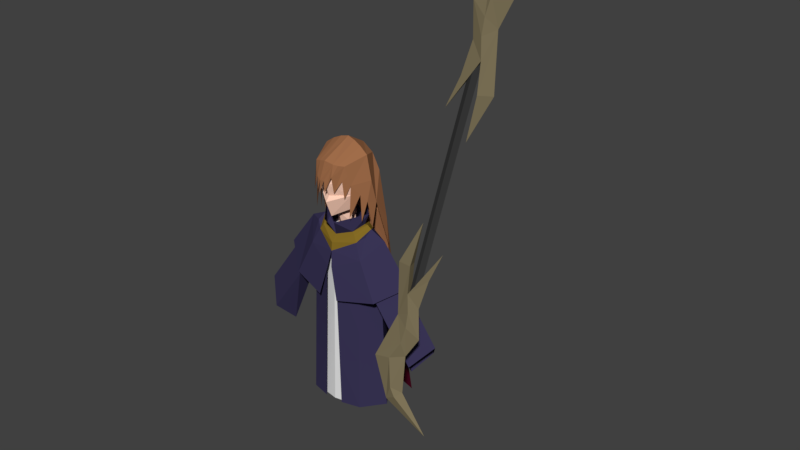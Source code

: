 # Source: Phaedra_backup.blend  (saved by Blender 2.79.0; exported with 4.5.12 LTS)
import bpy
from mathutils import Matrix  # noqa: F401  (used for matrix-valued properties, if any)

bpy.ops.wm.read_factory_settings(use_empty=True)
scene = bpy.context.scene
scene.name = 'Scene'

# ---- collections
col_collection_1 = bpy.data.collections.new('Collection 1'); scene.collection.children.link(col_collection_1)
col_collection_2 = bpy.data.collections.new('Collection 2'); scene.collection.children.link(col_collection_2)

# ---- materials (node trees are filled in below, after node groups)
mat_shoulder_coat = bpy.data.materials.new('Shoulder coat')
mat_shoulder_coat.alpha_threshold = 0.0
mat_shoulder_coat.use_transparent_shadow = False
mat_shoulder_coat.diffuse_color = (0.04231, 0.0356, 0.09306, 1.0)
mat_shoulder_coat.roughness = 0.5
mat_shoulder_coat.line_color = (0.0, 0.0, 0.0, 1.0)
mat_necklace = bpy.data.materials.new('Necklace')
mat_necklace.alpha_threshold = 0.0
mat_necklace.use_transparent_shadow = False
mat_necklace.diffuse_color = (0.233, 0.1466, 0.01814, 1.0)
mat_necklace.roughness = 0.5
mat_necklace.specular_intensity = 1.0
mat_cape = bpy.data.materials.new('Cape')
mat_cape.alpha_threshold = 0.0
mat_cape.use_transparent_shadow = False
mat_cape.diffuse_color = (0.09531, 0.004025, 0.01938, 1.0)
mat_cape.roughness = 0.5
mat_outer_robe = bpy.data.materials.new('outer_robe')
mat_outer_robe.alpha_threshold = 0.0
mat_outer_robe.use_transparent_shadow = False
mat_outer_robe.diffuse_color = (0.04231, 0.0356, 0.09306, 1.0)
mat_outer_robe.roughness = 0.5
mat_outer_robe.line_color = (0.0, 0.0, 0.0, 1.0)
mat_skin = bpy.data.materials.new('Skin')
mat_skin.alpha_threshold = 0.0
mat_skin.use_transparent_shadow = False
mat_skin.diffuse_color = (1.0, 0.6376, 0.491, 1.0)
mat_skin.roughness = 0.5
mat_skin.specular_intensity = 0.205
mat_material_001 = bpy.data.materials.new('Material.001')
mat_material_001.alpha_threshold = 0.0
mat_material_001.use_transparent_shadow = False
mat_material_001.roughness = 0.5
mat_material_001.line_color = (0.0, 0.0, 0.0, 1.0)
mat_skin_002 = bpy.data.materials.new('Skin.002')
mat_skin_002.alpha_threshold = 0.0
mat_skin_002.use_transparent_shadow = False
mat_skin_002.diffuse_color = (1.0, 0.6376, 0.491, 1.0)
mat_skin_002.roughness = 0.5
mat_skin_002.specular_intensity = 0.205
mat_material_002 = bpy.data.materials.new('Material.002')
mat_material_002.alpha_threshold = 0.0
mat_material_002.use_transparent_shadow = False
mat_material_002.roughness = 0.5
mat_material_002.line_color = (0.0, 0.0, 0.0, 1.0)
mat_hair = bpy.data.materials.new('Hair')
mat_hair.alpha_threshold = 0.0
mat_hair.use_transparent_shadow = False
mat_hair.diffuse_color = (0.3613, 0.1559, 0.07036, 1.0)
mat_hair.roughness = 0.5
mat_material = bpy.data.materials.new('Material')
mat_material.alpha_threshold = 0.0
mat_material.use_transparent_shadow = False
mat_material.diffuse_color = (0.04955, 0.04955, 0.04955, 1.0)
mat_material.roughness = 0.5
mat_material_003 = bpy.data.materials.new('Material.003')
mat_material_003.alpha_threshold = 0.0
mat_material_003.use_transparent_shadow = False
mat_material_003.diffuse_color = (0.2227, 0.1839, 0.1044, 1.0)
mat_material_003.roughness = 0.5

# ---- material node trees

# ---- world
world_world = bpy.data.worlds.new('World'); scene.world = world_world
world_world.color = (0.05088, 0.05088, 0.05088)
world_world.use_sun_shadow = False
world_world.sun_shadow_jitter_overblur = 0.0
world_world.cycles.sampling_method = 'MANUAL'

# ---- meshes
me_cube_003 = bpy.data.meshes.new('Cube.003')
me_cube_003.from_pydata([(1.191, 16.12, -0.02155), (0.9004, 16.22, -0.8152), (0.7458, 13.63, 0.4655), (1.014, 17.68, -0.002864), (0.8697, 16.02, 0.8968), (0.9053, 14.93, 0.7334), (0.7196, 17.25, 0.8081), (0.4738, 14.2, -0.2825), (0.6895, 17.33, -0.6632), (0.5254, 13.58, 0.07637), (0.5254, 11.8, 0.07637), (1.426, 11.04, 0.117), (0.8374, 11.11, -0.5678), (1.166, -3.456, -0.972), (1.166, -3.456, 0.972), (1.164, 9.283, -0.6673), (1.076, 9.0, 0.6853), (1.808, -3.456, -2.351e-08), (1.531, 9.965, 0.2314), (1.097, 9.965, -0.6732), (0.9362, 10.24, 0.586), (1.165, 0.7345, -0.8718), (1.137, 0.6413, 0.8777), (1.717, 0.9588, 0.07611), (1.165, 4.499, -0.7817), (1.11, 4.322, 0.793), (1.635, 4.925, 0.1445), (0.0, 16.26, -1.128), (-1.191, 16.12, -0.02155), (0.0, 15.74, 1.351), (0.0, 13.22, -0.002864), (0.0, 18.41, -0.1091), (0.0, 14.35, -0.567), (0.0, 17.64, -0.8654), (-0.9004, 16.22, -0.8152), (-0.7458, 13.63, 0.4655), (-1.014, 17.68, -0.002864), (-0.8697, 16.02, 0.8968), (0.0, 12.95, 1.044), (0.0, 17.49, 1.092), (-0.9053, 14.93, 0.7334), (-0.7196, 17.25, 0.8081), (-0.4738, 14.2, -0.2825), (-0.6895, 17.33, -0.6632), (0.0, 14.3, 1.357), (0.0, 14.72, 1.165), (0.0, 13.04, 0.6026), (-0.5254, 13.58, 0.07637), (0.0, 11.8, -0.567), (0.0, 11.8, 0.3796), (-0.5254, 11.8, 0.07637), (0.0, 11.03, -0.8372), (0.0, 11.4, 0.5291), (-1.426, 11.04, 0.117), (-0.8374, 11.11, -0.5678), (-1.166, -3.456, -0.972), (-1.166, -3.456, 0.972), (-1.164, 9.283, -0.6673), (-1.076, 9.0, 0.6853), (0.0, -3.456, -1.189), (0.0, -3.456, 1.189), (0.0, 8.86, -1.114), (0.0, 8.655, 0.9585), (-1.808, -3.456, -2.351e-08), (-1.531, 9.965, 0.2314), (-1.097, 9.965, -0.6732), (0.0, 9.965, -1.048), (-0.9362, 10.24, 0.586), (0.0, 10.74, 0.645), (-1.165, 0.7345, -0.8718), (-1.137, 0.6413, 0.8777), (0.0, 0.5951, -1.164), (0.0, 0.528, 1.113), (-1.717, 0.9588, 0.07611), (-1.165, 4.499, -0.7817), (-1.11, 4.322, 0.793), (0.0, 4.234, -1.142), (0.0, 4.107, 1.045), (-1.635, 4.925, 0.1445), (1.997, 6.396, -1.308), (2.279, 6.726, 0.9616), (0.5059, 6.211, 1.431), (2.118, 11.28, -0.003581), (3.489, 8.155, -0.003581), (1.358, 11.9, -0.003581), (1.423, 10.26, -0.8362), (1.423, 9.791, 0.8396), (0.1017, 8.844, 1.265), (0.989, 12.12, -0.003581), (1.248, 13.12, -0.004828), (0.2783, 12.66, 1.203), (0.7535, 11.71, 0.5276), (0.6463, 11.84, -0.4411), (1.023, 11.47, -0.5166), (1.072, 11.05, 0.6717), (0.9131, 11.52, 0.6129), (1.15, 12.14, -0.005414), (0.833, 11.88, -0.4963), (0.002717, 11.46, -0.8329), (2.023, 7.461, -1.024), (1.39, 11.49, 0.418), (-1.997, 6.396, -1.308), (-2.279, 6.726, 0.9616), (2.328e-10, 5.978, -1.656), (-0.5059, 6.211, 1.431), (-2.118, 11.28, -0.003581), (2.328e-10, 10.67, -0.003581), (-3.489, 8.155, -0.003581), (-1.358, 11.9, -0.003581), (-1.423, 10.26, -0.8362), (-1.423, 9.791, 0.8396), (2.328e-10, 10.06, 1.115), (-0.1017, 8.844, 1.265), (-0.989, 12.12, -0.003581), (2.328e-10, 11.59, -0.6934), (2.328e-10, 11.28, 0.7878), (-1.248, 13.12, -0.004828), (2.328e-10, 13.77, -1.077), (-0.2783, 12.66, 1.203), (-0.7535, 11.71, 0.5276), (-0.6463, 11.84, -0.4411), (-1.023, 11.47, -0.5166), (-1.072, 11.05, 0.6717), (2.328e-10, 11.01, -0.9649), (-0.9131, 11.52, 0.6129), (2.328e-10, 10.77, 1.071), (-1.15, 12.14, -0.005414), (-0.833, 11.88, -0.4963), (-0.002717, 11.46, -0.8329), (2.328e-10, 9.627, -1.305), (-2.023, 7.461, -1.024), (-1.39, 11.49, 0.418), (0.9674, 8.002, 1.144), (-0.9674, 8.002, 1.144), (1.398, -3.456, -1.094), (1.398, -3.456, 1.019), (1.398, 8.959, -0.846), (1.268, 8.959, 0.7667), (0.4692, -3.456, 1.253), (0.2656, 8.387, 1.161), (2.187, -3.456, -0.002863), (2.123, 10.66, -0.002864), (1.479, 11.42, -0.002864), (1.87, 7.718, -0.002864), (4.244, 2.188, -0.8524), (4.113, 2.188, 0.7603), (4.968, 3.89, -0.009279), (3.629, 0.7386, -0.035), (2.891, 7.039, -0.3024), (2.848, 7.045, 0.2276), (2.679, 6.577, -0.03302), (3.804, 4.605, -0.2391), (3.775, 4.608, 0.1209), (3.897, 4.812, -0.05315), (3.731, 4.448, -0.05562), (4.215, 3.988, -0.4138), (4.186, 3.997, 0.2931), (4.317, 4.183, -0.04822), (4.134, 3.842, -0.05368), (4.314, 3.108, -0.33), (4.285, 3.113, 0.2124), (4.325, 3.109, -0.04939), (0.7394, 10.09, -0.8596), (0.8722, 9.967, 0.7394), (1.373, 10.25, 0.5141), (1.398, 0.7534, -1.01), (1.354, 0.7534, 0.9332), (0.4001, 0.5593, 1.222), (2.08, 0.3325, -0.002864), (1.398, 3.45, -0.9561), (1.326, 3.45, 0.8785), (0.3559, 3.132, 1.202), (2.011, 2.76, -0.002864), (-1.398, -3.456, -1.094), (-1.398, -3.456, 1.019), (-1.398, 8.959, -0.846), (-1.268, 8.959, 0.7667), (2.328e-10, -3.456, -1.329), (-0.4692, -3.456, 1.253), (2.328e-10, 8.635, -1.255), (-0.2656, 8.387, 1.161), (-2.187, -3.456, -0.002863), (-2.123, 10.66, -0.002864), (-1.479, 11.42, -0.002864), (2.328e-10, 10.89, 0.6916), (2.328e-10, 10.88, -0.9243), (2.328e-10, 11.25, -0.002864), (-1.87, 7.718, -0.002864), (-4.244, 2.188, -0.8524), (-4.113, 2.188, 0.7603), (-4.968, 3.89, -0.009279), (-3.629, 0.7386, -0.035), (-2.891, 7.039, -0.3024), (-2.848, 7.045, 0.2276), (3.26, 7.955, -0.005428), (-2.679, 6.577, -0.03302), (-3.804, 4.605, -0.2391), (-3.775, 4.608, 0.1209), (-3.897, 4.812, -0.05315), (-3.731, 4.448, -0.05562), (-4.215, 3.988, -0.4138), (-4.186, 3.997, 0.2931), (-4.317, 4.183, -0.04822), (-4.134, 3.842, -0.05368), (-4.314, 3.108, -0.33), (-4.285, 3.113, 0.2124), (-4.325, 3.109, -0.04939), (-0.7394, 10.09, -0.8596), (-0.8722, 9.967, 0.7394), (-1.373, 10.25, 0.5141), (-1.398, 0.7534, -1.01), (-1.354, 0.7534, 0.9332), (2.328e-10, 0.6434, -1.304), (-0.4001, 0.5593, 1.222), (-2.08, 0.3325, -0.002864), (-1.398, 3.45, -0.9561), (-1.326, 3.45, 0.8785), (2.328e-10, 3.27, -1.288), (-0.3559, 3.132, 1.202), (-2.011, 2.76, -0.002864), (2.337, 5.867, -0.01139), (2.419, 6.219, 0.7641), (2.55, 6.219, -0.8486), (-2.327, 5.905, -0.01121), (-2.405, 6.253, 0.7641), (-3.26, 7.955, -0.005428), (-2.535, 6.253, -0.8486), (-0.6842, 6.054, -1.072), (0.6843, 6.054, -1.072), (1.423, -2.933, -1.71), (2.58, -2.933, -1.358), (2.172, 4.689, -0.9871), (2.412, 0.2058, -1.205), (1.423, -0.1562, -1.53), (-1.423, -2.933, -1.71), (-2.58, -2.933, -1.358), (-2.172, 4.689, -0.9871), (-2.412, 0.2058, -1.205), (2.328e-10, -0.2892, -1.656), (2.328e-10, 3.898, -1.515), (-1.423, -0.1562, -1.53), (2.052, 6.916, -1.017), (-2.052, 6.916, -1.017), (1.423, 4.241, -1.244), (2.328e-10, -2.933, -1.745), (-1.423, 4.241, -1.244), (2.328e-10, 6.42, -1.416), (1.423, 6.671, -1.184), (-1.423, 6.671, -1.184), (2.328e-10, 8.422, -1.12), (1.423, 8.672, -0.8884), (-1.423, 8.672, -0.8884), (0.4738, 14.2, -0.2825), (2.328e-10, 14.35, -0.567), (-0.4738, 14.2, -0.2825), (1.011, 16.04, -0.9765), (1.153, 17.87, -0.01605), (0.2698, 2.508, -1.948), (0.6427, 6.986, -1.593), (0.8942, 11.63, -1.368), (1.417, 14.03, -0.2951), (1.333, 14.31, 0.1881), (1.178, 14.93, 0.4642), (2.328e-10, 16.09, -1.426), (2.328e-10, 18.79, -0.1491), (2.328e-10, 17.82, -1.097), (2.328e-10, 17.64, 1.355), (-0.802, 16.82, 1.054), (-0.7467, 17.43, -0.8432), (-1.354, 6.38, -1.532), (-0.8942, 11.63, -1.368), (-1.352, 12.12, -1.055), (-1.417, 14.03, -0.2951), (-1.333, 14.31, 0.1881), (-1.178, 14.93, 0.4642), (-0.5718, 17.41, 1.261), (-0.6613, 15.71, 1.217), (-0.2859, 17.53, 1.321), (0.3922, 17.48, 1.28), (-0.5516, 15.35, 1.39), (0.8784, 16.56, 0.9162), (-0.5666, 16.56, 1.31), (-0.4139, 16.25, 1.398), (-0.3877, 15.13, 1.428), (-0.2206, 16.04, 1.449), (-0.2429, 15.02, 1.494), (0.5883, 17.41, 1.185), (0.03146, 16.13, 1.475), (0.002641, 15.1, 1.444), (0.3474, 16.44, 1.36), (0.3536, 15.13, 1.229), (0.7234, 14.67, 0.9788), (0.6885, 16.1, 1.056), (1.374, 15.92, -0.03946), (0.7844, 17.33, 0.9998), (-1.153, 17.87, -0.01605), (-0.3845, 18.63, -0.1048), (-0.769, 18.33, -0.06041), (0.3845, 18.63, -0.1048), (0.769, 18.33, -0.06041), (2.328e-10, 9.272, -1.688), (0.9598, 13.18, 0.9358), (0.9725, 15.79, 0.8326), (0.7467, 17.43, -0.8432), (0.7958, 3.51, -1.824), (1.099, 9.296, -1.441), (1.354, 6.38, -1.532), (1.352, 12.12, -1.055), (1.529, 10.09, -0.9674), (1.393, 12.07, -0.05363), (1.195, 12.71, 0.4158), (-1.374, 15.92, -0.03946), (-0.9598, 13.18, 0.9358), (-1.011, 16.04, -0.9765), (-0.9725, 15.79, 0.8326), (-0.2698, 2.508, -1.948), (-0.6427, 6.986, -1.593), (-0.7958, 3.51, -1.824), (2.328e-10, 5.386, -1.837), (-1.099, 9.296, -1.441), (-1.529, 10.09, -0.9674), (-1.393, 12.07, -0.05363), (-1.195, 12.71, 0.4158), (-0.7714, 14.9, 1.219), (7.588, 27.91, 0.7286), (7.68, 27.93, 1.118), (7.112, 22.24, 1.109), (8.117, 25.65, 0.8349), (8.143, 29.96, 0.7806), (9.172, 33.91, 0.4942), (8.652, 37.5, 0.5768), (6.83, 40.0, 0.9778), (7.895, 36.64, 0.7644), (7.179, 31.68, 0.9883), (6.809, 26.66, 1.132), (6.244, 24.37, 1.29), (7.499, 25.65, 0.7749), (7.59, 25.66, 1.164), (7.778, 33.38, 0.8284), (7.223, 29.14, 1.006), (7.654, 29.49, 1.107), (7.748, 30.75, 1.07), (7.959, 32.12, 1.005), (8.483, 33.64, 0.845), (8.419, 36.19, 0.8517), (8.235, 36.98, 0.8861), (7.383, 27.17, 1.196), (7.04, 26.4, 1.08), (7.291, 27.16, 0.8069), (7.634, 27.92, 0.9232), (7.562, 29.48, 0.7172), (7.656, 30.74, 0.6809), (7.867, 32.11, 0.6161), (8.4, 33.63, 0.4938), (8.327, 36.18, 0.4624), (8.144, 36.97, 0.4968), (6.343, 19.04, 1.532), (6.107, 19.11, 1.381), (6.252, 19.02, 1.142), (6.487, 18.95, 1.293), (4.915, 10.13, 1.556), (5.007, 10.15, 1.945), (5.483, 15.82, 1.564), (4.478, 12.41, 1.839), (4.451, 8.102, 1.893), (3.422, 4.15, 2.18), (3.943, 0.5611, 2.097), (5.765, -1.937, 1.696), (4.7, 1.415, 1.91), (5.416, 6.379, 1.686), (5.786, 11.4, 1.542), (6.35, 13.69, 1.384), (5.004, 12.4, 1.51), (5.096, 12.41, 1.899), (4.817, 4.68, 1.846), (5.372, 8.92, 1.668), (5.032, 8.584, 1.957), (4.938, 7.32, 1.993), (4.728, 5.951, 2.058), (4.195, 4.434, 2.18), (4.267, 1.882, 2.212), (4.451, 1.089, 2.177), (5.303, 10.9, 1.867), (5.555, 11.66, 1.594), (5.212, 10.89, 1.478), (4.961, 10.14, 1.751), (4.941, 8.571, 1.567), (4.847, 7.307, 1.604), (4.636, 5.938, 1.669), (4.112, 4.422, 1.829), (4.176, 1.869, 1.822), (4.36, 1.076, 1.788)], [], [(27, 33, 8, 1), (27, 1, 7, 32), (0, 2, 7, 1), (0, 1, 8, 3), (0, 3, 6, 4), (0, 4, 5, 2), (29, 4, 6, 39), (32, 7, 2, 9), (31, 3, 8, 33), (31, 39, 6, 3), (2, 38, 46), (29, 45, 5, 4), (45, 44, 5), (38, 2, 5, 44), (9, 2, 46), (30, 46, 9), (30, 9, 32), (9, 10, 48, 32), (46, 49, 10, 9), (48, 10, 11, 12), (10, 49, 52), (51, 48, 12), (51, 12, 19, 66), (12, 11, 18, 19), (11, 52, 68, 20), (26, 18, 16, 25), (21, 13, 59, 71), (25, 16, 62, 77), (20, 68, 62, 16), (24, 15, 18, 26), (18, 15, 19), (16, 18, 20), (15, 61, 66, 19), (18, 11, 20), (11, 10, 52), (13, 21, 23, 17), (14, 22, 72, 60), (24, 21, 71, 76), (17, 23, 22, 14), (15, 24, 76, 61), (21, 24, 26, 23), (22, 25, 77, 72), (23, 26, 25, 22), (27, 34, 43, 33), (27, 32, 42, 34), (28, 34, 42, 35), (28, 36, 43, 34), (28, 37, 41, 36), (28, 35, 40, 37), (29, 39, 41, 37), (32, 47, 35, 42), (31, 33, 43, 36), (31, 36, 41, 39), (35, 46, 38), (29, 37, 40, 45), (45, 40, 44), (38, 44, 40, 35), (47, 46, 35), (30, 47, 46), (30, 32, 47), (47, 32, 48, 50), (46, 47, 50, 49), (48, 54, 53, 50), (50, 52, 49), (51, 54, 48), (51, 66, 65, 54), (54, 65, 64, 53), (53, 67, 68, 52), (78, 75, 58, 64), (69, 71, 59, 55), (75, 77, 62, 58), (67, 58, 62, 68), (74, 78, 64, 57), (64, 65, 57), (58, 67, 64), (57, 65, 66, 61), (64, 67, 53), (53, 52, 50), (55, 63, 73, 69), (56, 60, 72, 70), (74, 76, 71, 69), (63, 56, 70, 73), (57, 61, 76, 74), (69, 73, 78, 74), (70, 72, 77, 75), (73, 70, 75, 78), (79, 99, 82, 83), (82, 80, 83), (86, 111, 87), (88, 92, 114, 106), (82, 84, 100), (99, 79, 85), (84, 82, 85), (80, 82, 86), (79, 103, 129, 85), (88, 106, 115, 91), (86, 87, 132), (95, 91, 115, 125), (97, 98, 114, 92), (92, 114, 117), (91, 88, 89, 90), (84, 85, 93), (96, 88, 91, 95), (85, 129, 123, 93), (96, 84, 93, 97), (100, 84, 94), (86, 94, 111), (93, 123, 98, 97), (88, 96, 97, 92), (84, 96, 95, 94), (94, 95, 125, 111), (82, 99, 85), (86, 82, 100), (86, 100, 94), (115, 91, 90), (88, 92, 117, 89), (101, 107, 105, 130), (105, 107, 102), (110, 112, 111), (113, 106, 114, 120), (105, 131, 108), (130, 109, 101), (108, 109, 105), (102, 110, 105), (101, 109, 129, 103), (113, 119, 115, 106), (104, 112, 133), (124, 125, 115, 119), (127, 120, 114, 128), (120, 117, 114), (119, 118, 116, 113), (108, 121, 109), (126, 124, 119, 113), (109, 121, 123, 129), (126, 127, 121, 108), (131, 122, 108), (110, 111, 122), (121, 127, 128, 123), (113, 120, 127, 126), (108, 122, 124, 126), (122, 111, 125, 124), (105, 109, 130), (110, 131, 105), (110, 122, 131), (115, 118, 119), (113, 116, 117, 120), (81, 80, 132), (110, 102, 133), (80, 86, 132), (87, 81, 132), (112, 110, 133), (102, 104, 133), (194, 221, 145, 146), (165, 134, 177, 212), (170, 137, 139, 171), (221, 220, 147, 145), (141, 142, 164, 137), (164, 142, 163), (162, 142, 136), (141, 136, 142), (184, 139, 163), (162, 179, 185), (184, 142, 186), (185, 186, 142), (172, 143, 137, 170), (169, 136, 143, 172), (222, 194, 146, 144), (220, 222, 144, 147), (145, 147, 150, 149), (146, 145, 149, 194), (147, 144, 148, 150), (144, 146, 194, 148), (150, 148, 151, 154), (148, 194, 153, 151), (149, 150, 154, 152), (194, 149, 152, 153), (152, 154, 158, 156), (153, 152, 156, 157), (154, 151, 155, 158), (151, 153, 157, 155), (158, 155, 159, 161), (155, 157, 161, 159), (156, 158, 161, 160), (157, 156, 160, 161), (142, 162, 185), (179, 162, 136), (142, 184, 163), (139, 137, 163), (137, 164, 163), (134, 165, 168, 140), (140, 168, 166, 135), (135, 166, 167, 138), (169, 165, 212, 217), (169, 217, 228), (165, 169, 172, 168), (168, 172, 170, 166), (166, 170, 171, 167), (225, 190, 189, 224), (210, 212, 177, 173), (216, 218, 180, 176), (224, 189, 191, 223), (182, 176, 209, 183), (209, 208, 183), (207, 175, 183), (182, 183, 175), (184, 208, 180), (207, 185, 179), (184, 186, 183), (185, 183, 186), (219, 216, 176, 187), (215, 219, 187, 175), (226, 188, 190, 225), (223, 191, 188, 226), (189, 193, 195, 191), (190, 225, 193, 189), (191, 195, 192, 188), (188, 192, 225, 190), (195, 199, 196, 192), (192, 196, 198, 225), (193, 197, 199, 195), (225, 198, 197, 193), (197, 201, 203, 199), (198, 202, 201, 197), (199, 203, 200, 196), (196, 200, 202, 198), (203, 206, 204, 200), (200, 204, 206, 202), (201, 205, 206, 203), (202, 206, 205, 201), (183, 185, 207), (179, 175, 207), (183, 208, 184), (180, 208, 176), (176, 208, 209), (173, 181, 214, 210), (181, 174, 211, 214), (174, 178, 213, 211), (215, 217, 212, 210), (179, 217, 227), (210, 214, 219, 215), (214, 211, 216, 219), (211, 213, 218, 216), (143, 136, 222, 220), (136, 141, 194, 222), (137, 143, 220, 221), (141, 137, 221, 194), (187, 223, 226, 175), (175, 226, 225, 182), (176, 224, 223, 187), (182, 225, 224, 176), (215, 175, 227), (217, 215, 227), (175, 179, 227), (179, 136, 228), (217, 179, 228), (136, 169, 228), (233, 232, 230, 229), (238, 233, 229, 244), (246, 247, 243, 239), (239, 243, 233, 238), (247, 241, 231, 243), (243, 231, 232, 233), (240, 234, 235, 237), (238, 244, 234, 240), (246, 239, 245, 248), (239, 238, 240, 245), (248, 245, 236, 242), (245, 240, 237, 236), (247, 246, 249, 250), (246, 248, 251, 249), (247, 250, 241), (242, 251, 248), (263, 265, 303, 255, 259), (293, 260, 255, 303, 256), (275, 281, 279, 282, 277), (262, 310, 261, 293), (264, 298, 299, 256, 303, 265), (258, 305, 304), (301, 262, 302), (293, 302, 262), (261, 309, 260, 293), (260, 308, 307, 255), (263, 270, 313, 268, 265), (311, 295, 268, 313, 272), (314, 323, 267), (274, 311, 273, 322), (264, 265, 268, 295, 297, 296), (275, 267, 276, 281), (271, 319, 269), (312, 314, 274), (311, 274, 314), (273, 311, 272, 321), (272, 313, 271, 320), (311, 314, 267, 295), (275, 297, 295, 267), (299, 286, 294, 256), (293, 256, 294, 280, 302), (277, 282, 283, 284, 266), (266, 284, 285, 287, 278), (286, 278, 287, 288, 289), (294, 286, 289, 290), (280, 294, 290, 292), (302, 280, 291), (291, 280, 292), (253, 254, 316, 318), (252, 253, 318, 258), (254, 319, 316), (271, 319, 254), (254, 313, 271), (254, 268, 313), (305, 252, 258), (305, 307, 252), (252, 307, 255), (255, 303, 252), (300, 263, 259, 305), (300, 318, 316, 319), (257, 318, 258), (255, 307, 305, 259), (313, 270, 319, 271), (296, 297, 275, 277), (264, 296, 277, 266), (264, 266, 278, 298), (298, 278, 286, 299), (263, 300, 319, 270), (318, 300, 305, 258), (307, 306, 305), (319, 316, 317), (318, 315, 316), (337, 336, 326), (335, 324, 325), (325, 324, 336, 337), (346, 347, 357, 356), (358, 357, 347, 348), (358, 348, 349, 359), (359, 349, 346, 356), (326, 327, 337), (337, 327, 328, 325), (340, 325, 328), (340, 328, 341), (341, 328, 342), (329, 343, 342, 328), (330, 344, 343, 329), (344, 330, 345), (331, 345, 330), (332, 345, 331), (332, 338, 344, 345), (338, 343, 344), (338, 342, 343), (338, 333, 341, 342), (333, 339, 340, 341), (339, 334, 325, 340), (325, 334, 335), (326, 336, 327), (336, 324, 328, 327), (350, 328, 324), (350, 351, 328), (351, 352, 328), (329, 328, 352, 353), (330, 329, 353, 354), (354, 355, 330), (331, 330, 355), (332, 331, 355), (332, 355, 354, 338), (338, 354, 353), (338, 353, 352), (338, 352, 351, 333), (333, 351, 350, 339), (339, 350, 324, 334), (324, 335, 334), (373, 372, 362), (371, 360, 361), (361, 360, 372, 373), (382, 383, 359, 356), (358, 359, 383, 384), (358, 384, 385, 357), (357, 385, 382, 356), (362, 363, 373), (373, 363, 364, 361), (376, 361, 364), (376, 364, 377), (377, 364, 378), (365, 379, 378, 364), (366, 380, 379, 365), (380, 366, 381), (367, 381, 366), (368, 381, 367), (368, 374, 380, 381), (374, 379, 380), (374, 378, 379), (374, 369, 377, 378), (369, 375, 376, 377), (375, 370, 361, 376), (361, 370, 371), (362, 372, 363), (372, 360, 364, 363), (386, 364, 360), (386, 387, 364), (387, 388, 364), (365, 364, 388, 389), (366, 365, 389, 390), (390, 391, 366), (367, 366, 391), (368, 367, 391), (368, 391, 390, 374), (374, 390, 389), (374, 389, 388), (374, 388, 387, 369), (369, 387, 386, 375), (375, 386, 360, 370), (360, 371, 370)])
me_cube_003.polygons.foreach_set('material_index', [4, 4, 4, 4, 4, 4, 4, 4, 4, 4, 4, 4, 4, 4, 4, 4, 4, 4, 4, 5, 4, 5, 5, 5, 5, 5, 5, 5, 5, 5, 5, 5, 5, 5, 5, 5, 5, 5, 5, 5, 5, 5, 5, 4, 4, 4, 4, 4, 4, 4, 4, 4, 4, 4, 4, 4, 4, 4, 4, 4, 4, 4, 5, 4, 5, 5, 5, 5, 5, 5, 5, 5, 5, 5, 5, 5, 5, 5, 5, 5, 5, 5, 5, 5, 5, 5, 0, 0, 0, 0, 0, 0, 0, 0, 0, 0, 0, 1, 1, 0, 0, 0, 1, 0, 1, 0, 0, 1, 1, 1, 1, 0, 0, 0, 0, 0, 0, 0, 0, 0, 0, 0, 0, 0, 0, 0, 0, 1, 1, 0, 0, 0, 1, 0, 1, 0, 0, 1, 1, 1, 1, 0, 0, 0, 0, 0, 0, 0, 0, 0, 0, 0, 3, 3, 3, 3, 3, 3, 3, 3, 3, 3, 3, 3, 3, 3, 3, 3, 3, 3, 3, 3, 4, 4, 4, 4, 4, 4, 4, 4, 4, 4, 4, 4, 3, 3, 3, 3, 3, 3, 3, 3, 3, 3, 3, 3, 3, 3, 3, 3, 3, 3, 3, 3, 3, 3, 3, 3, 3, 3, 3, 3, 3, 3, 3, 3, 3, 4, 4, 4, 4, 4, 4, 4, 4, 4, 4, 4, 4, 3, 3, 3, 3, 3, 3, 3, 3, 3, 3, 3, 3, 3, 3, 3, 3, 3, 3, 3, 3, 3, 3, 3, 3, 3, 3, 3, 2, 2, 2, 2, 2, 2, 2, 2, 2, 2, 2, 2, 2, 2, 2, 2, 8, 8, 8, 8, 8, 8, 8, 8, 8, 8, 8, 8, 8, 8, 8, 8, 8, 8, 8, 8, 8, 8, 8, 8, 8, 8, 8, 8, 8, 8, 8, 8, 8, 8, 8, 8, 8, 8, 8, 8, 8, 8, 8, 8, 8, 8, 8, 8, 8, 8, 8, 8, 8, 8, 8, 8, 10, 10, 10, 9, 9, 9, 9, 10, 10, 10, 10, 10, 10, 10, 10, 10, 10, 10, 10, 10, 10, 10, 10, 10, 10, 10, 10, 10, 10, 10, 10, 10, 10, 10, 10, 10, 10, 10, 10, 10, 10, 10, 10, 10, 9, 9, 9, 9, 10, 10, 10, 10, 10, 10, 10, 10, 10, 10, 10, 10, 10, 10, 10, 10, 10, 10, 10, 10, 10, 10, 10, 10, 10, 10, 10, 10, 10, 10, 10, 10, 10, 10])
_uv = me_cube_003.uv_layers.new(name='UVMap')
_uv.uv.foreach_set('vector', [0.06169, 0.7554, 0.05805, 0.7835, 0.03278, 0.7767, 0.02798, 0.754, 0.06169, 0.7554, 0.02798, 0.754, 0.03651, 0.7125, 0.05564, 0.7159, 0.008845, 0.7515, 0.01869, 0.7005, 0.03651, 0.7125, 0.02798, 0.754, 0.008845, 0.7515, 0.02798, 0.754, 0.03278, 0.7767, 0.01394, 0.7835, 0.5921, 0.8661, 0.5841, 0.8896, 0.5554, 0.8799, 0.5586, 0.862, 0.5921, 0.8661, 0.5586, 0.862, 0.5676, 0.8432, 0.5776, 0.8169, 0.4935, 0.8253, 0.5129, 0.839, 0.5037, 0.8628, 0.485, 0.8615, 0.05564, 0.7159, 0.03651, 0.7125, 0.01869, 0.7005, 0.03071, 0.6998, 0.2626, 0.9084, 0.2331, 0.8959, 0.2537, 0.8784, 0.2764, 0.8823, 0.2626, 0.9084, 0.2524, 0.9451, 0.2345, 0.9253, 0.2331, 0.8959, 0.5776, 0.8169, 0.5501, 0.7934, 0.5708, 0.7924, 0.532, 0.8426, 0.5409, 0.8243, 0.5676, 0.8432, 0.5586, 0.862, 0.4932, 0.8057, 0.4973, 0.7966, 0.5143, 0.8182, 0.5501, 0.7934, 0.5776, 0.8169, 0.5676, 0.8432, 0.5361, 0.818, 0.5867, 0.8103, 0.5776, 0.8169, 0.5708, 0.7924, 0.8201, 0.2982, 0.8083, 0.3025, 0.811, 0.2803, 0.7668, 0.2931, 0.7838, 0.2828, 0.7838, 0.3148, 0.03071, 0.6998, 0.03134, 0.6632, 0.05654, 0.6637, 0.05564, 0.7159, 0.5708, 0.7924, 0.5746, 0.771, 0.5921, 0.7797, 0.5867, 0.8103, 0.2075, 0.8524, 0.2068, 0.8243, 0.2297, 0.808, 0.2297, 0.8382, 0.2979, 0.3623, 0.31, 0.3663, 0.3073, 0.3752, 0.04932, 0.3484, 0.05257, 0.3327, 0.08043, 0.3469, 0.04932, 0.3484, 0.08043, 0.3469, 0.08779, 0.3703, 0.04679, 0.3703, 0.08043, 0.3469, 0.1082, 0.3484, 0.1131, 0.3704, 0.08779, 0.3703, 0.2679, 0.3739, 0.3073, 0.3752, 0.3049, 0.3891, 0.2755, 0.3947, 0.8243, 0.4582, 0.8274, 0.3502, 0.8499, 0.3695, 0.8555, 0.4685, 0.08766, 0.5595, 0.08647, 0.6454, 0.04505, 0.6454, 0.04536, 0.5624, 0.2597, 0.5363, 0.2684, 0.4195, 0.2982, 0.4328, 0.2914, 0.5464, 0.2755, 0.3947, 0.3049, 0.3891, 0.2982, 0.4328, 0.2684, 0.4195, 0.08841, 0.5057, 0.09009, 0.3843, 0.1131, 0.3704, 0.1161, 0.4983, 0.1131, 0.3704, 0.09009, 0.3843, 0.08779, 0.3703, 0.8499, 0.3695, 0.8274, 0.3502, 0.8489, 0.3511, 0.09009, 0.3843, 0.04599, 0.3929, 0.04679, 0.3703, 0.08779, 0.3703, 0.8274, 0.3502, 0.8254, 0.3343, 0.8489, 0.3511, 0.2679, 0.3739, 0.2979, 0.3623, 0.3073, 0.3752, 0.08647, 0.6454, 0.08766, 0.5595, 0.1174, 0.555, 0.1195, 0.6455, 0.2497, 0.6708, 0.2558, 0.5881, 0.2883, 0.5968, 0.2835, 0.6772, 0.08841, 0.5057, 0.08766, 0.5595, 0.04536, 0.5624, 0.04556, 0.5103, 0.8209, 0.5825, 0.823, 0.5061, 0.858, 0.5124, 0.862, 0.5825, 0.09009, 0.3843, 0.08841, 0.5057, 0.04556, 0.5103, 0.04599, 0.3929, 0.08766, 0.5595, 0.08841, 0.5057, 0.1161, 0.4983, 0.1174, 0.555, 0.2558, 0.5881, 0.2597, 0.5363, 0.2914, 0.5464, 0.2883, 0.5968, 0.823, 0.5061, 0.8243, 0.4582, 0.8555, 0.4685, 0.858, 0.5124, 0.06169, 0.7554, 0.08791, 0.7549, 0.07868, 0.7774, 0.05805, 0.7835, 0.2126, 0.6918, 0.2028, 0.7341, 0.1869, 0.7396, 0.1885, 0.6958, 0.1598, 0.7036, 0.1885, 0.6958, 0.1869, 0.7396, 0.1617, 0.7565, 0.1598, 0.7036, 0.1561, 0.6723, 0.183, 0.6744, 0.1885, 0.6958, 0.4336, 0.8307, 0.4584, 0.8268, 0.4586, 0.8527, 0.4354, 0.8628, 0.1598, 0.7036, 0.1617, 0.7565, 0.1459, 0.7325, 0.1372, 0.7116, 0.4935, 0.8253, 0.485, 0.8615, 0.4586, 0.8527, 0.4584, 0.8268, 0.2028, 0.7341, 0.1774, 0.7545, 0.1617, 0.7565, 0.1869, 0.7396, 0.2626, 0.9084, 0.2764, 0.8823, 0.2974, 0.8978, 0.2974, 0.9245, 0.2626, 0.9084, 0.2974, 0.9245, 0.2801, 0.9455, 0.2524, 0.9451, 0.1617, 0.7565, 0.1787, 0.7668, 0.1587, 0.7734, 0.4935, 0.8253, 0.4584, 0.8268, 0.4575, 0.8055, 0.4932, 0.8057, 0.4932, 0.8057, 0.4575, 0.8055, 0.4973, 0.7966, 0.4958, 0.771, 0.4973, 0.7966, 0.4575, 0.8055, 0.4615, 0.782, 0.1774, 0.7545, 0.1787, 0.7668, 0.1617, 0.7565, 0.8201, 0.2982, 0.8201, 0.3156, 0.8083, 0.3025, 0.7668, 0.2931, 0.7838, 0.3148, 0.7624, 0.309, 0.1774, 0.7545, 0.2028, 0.7341, 0.2126, 0.7853, 0.1843, 0.7903, 0.3111, 0.3413, 0.333, 0.3312, 0.3313, 0.367, 0.31, 0.3663, 0.1894, 0.9264, 0.2148, 0.9459, 0.2148, 0.9778, 0.1883, 0.9558, 0.3313, 0.367, 0.3073, 0.3752, 0.31, 0.3663, 0.2, 0.919, 0.2148, 0.9459, 0.1894, 0.9264, 0.04932, 0.3484, 0.04679, 0.3703, 0.01478, 0.3704, 0.02468, 0.347, 0.8032, 0.3343, 0.8017, 0.357, 0.7662, 0.3562, 0.7721, 0.3345, 0.3587, 0.3866, 0.3352, 0.4031, 0.3049, 0.3891, 0.3073, 0.3752, 0.3593, 0.5344, 0.3309, 0.5463, 0.337, 0.4291, 0.3593, 0.4092, 0.01009, 0.5596, 0.04536, 0.5624, 0.04505, 0.6454, 0.008845, 0.6455, 0.3309, 0.5463, 0.2914, 0.5464, 0.2982, 0.4328, 0.337, 0.4291, 0.3352, 0.4031, 0.337, 0.4291, 0.2982, 0.4328, 0.3049, 0.3891, 0.8015, 0.492, 0.7644, 0.4836, 0.7662, 0.3562, 0.8001, 0.3708, 0.7662, 0.3562, 0.8017, 0.357, 0.8001, 0.3708, 0.337, 0.4291, 0.3352, 0.4031, 0.3593, 0.4092, 0.01262, 0.3844, 0.01478, 0.3704, 0.04679, 0.3703, 0.04599, 0.3929, 0.3593, 0.4092, 0.3352, 0.4031, 0.3587, 0.3866, 0.3587, 0.3866, 0.3073, 0.3752, 0.3313, 0.367, 0.8032, 0.6314, 0.7622, 0.6302, 0.7635, 0.54, 0.8022, 0.5457, 0.324, 0.6812, 0.2835, 0.6772, 0.2883, 0.5968, 0.3282, 0.5983, 0.01087, 0.5058, 0.04556, 0.5103, 0.04536, 0.5624, 0.01009, 0.5596, 0.3593, 0.6785, 0.324, 0.6812, 0.3282, 0.5983, 0.3593, 0.5899, 0.01262, 0.3844, 0.04599, 0.3929, 0.04556, 0.5103, 0.01087, 0.5058, 0.8022, 0.5457, 0.7635, 0.54, 0.7644, 0.4836, 0.8015, 0.492, 0.3282, 0.5983, 0.2883, 0.5968, 0.2914, 0.5464, 0.3309, 0.5463, 0.3593, 0.5899, 0.3282, 0.5983, 0.3309, 0.5463, 0.3593, 0.5344, 0.6263, 0.4669, 0.6478, 0.4728, 0.7246, 0.4939, 0.6573, 0.5347, 0.8565, 0.8475, 0.8565, 0.9467, 0.8252, 0.9138, 0.5247, 0.5923, 0.5175, 0.6331, 0.4936, 0.6237, 0.8644, 0.1194, 0.8498, 0.105, 0.843, 0.08089, 0.8635, 0.07879, 0.9799, 0.6276, 0.9696, 0.606, 0.9799, 0.5982, 0.6478, 0.4728, 0.6263, 0.4669, 0.7062, 0.4594, 0.7392, 0.4696, 0.7246, 0.4939, 0.7062, 0.4594, 0.9724, 0.8399, 0.9724, 0.9127, 0.9473, 0.8717, 0.6263, 0.4669, 0.623, 0.3958, 0.6972, 0.4055, 0.7062, 0.4594, 0.8644, 0.1194, 0.8635, 0.07879, 0.893, 0.08397, 0.8823, 0.1111, 0.5247, 0.5923, 0.4936, 0.6237, 0.4844, 0.5959, 0.5559, 0.6174, 0.5587, 0.6243, 0.5429, 0.6422, 0.5319, 0.6361, 0.8472, 0.1115, 0.8378, 0.07997, 0.843, 0.08089, 0.8498, 0.105, 0.4759, 0.9083, 0.4786, 0.9332, 0.4336, 0.9332, 0.1493, 0.9495, 0.1506, 0.9283, 0.1706, 0.919, 0.1706, 0.9746, 0.7392, 0.4696, 0.7062, 0.4594, 0.7316, 0.4517, 0.8637, 0.125, 0.8644, 0.1194, 0.8823, 0.1111, 0.8838, 0.1159, 0.7062, 0.4594, 0.6972, 0.4055, 0.7251, 0.4117, 0.7316, 0.4517, 0.7445, 0.4631, 0.7392, 0.4696, 0.7316, 0.4517, 0.7405, 0.4463, 0.9799, 0.5982, 0.9696, 0.606, 0.9788, 0.5834, 0.5247, 0.5923, 0.5475, 0.61, 0.5175, 0.6331, 0.7316, 0.4517, 0.7251, 0.4117, 0.7342, 0.4141, 0.7405, 0.4463, 0.8644, 0.1194, 0.8637, 0.125, 0.8472, 0.1115, 0.8498, 0.105, 0.5694, 0.6146, 0.5725, 0.6218, 0.5559, 0.6174, 0.5475, 0.61, 0.5475, 0.61, 0.5559, 0.6174, 0.5319, 0.6361, 0.5175, 0.6331, 0.7246, 0.4939, 0.6478, 0.4728, 0.7062, 0.4594, 0.5247, 0.5923, 0.5632, 0.5889, 0.5599, 0.6055, 0.5247, 0.5923, 0.5599, 0.6055, 0.5475, 0.61, 0.1372, 0.9742, 0.1493, 0.9495, 0.1706, 0.9746, 0.472, 0.8911, 0.4759, 0.9083, 0.4336, 0.9332, 0.4525, 0.8805, 0.6803, 0.3148, 0.6804, 0.2395, 0.7448, 0.2282, 0.6943, 0.2959, 0.529, 0.7207, 0.4559, 0.7533, 0.4336, 0.6958, 0.5018, 0.6809, 0.492, 0.63, 0.5175, 0.6331, 0.8733, 0.05146, 0.8635, 0.07879, 0.843, 0.08089, 0.8556, 0.06062, 0.8753, 0.008844, 0.8873, 0.03608, 0.8742, 0.03782, 0.6943, 0.2959, 0.7448, 0.2714, 0.6803, 0.3148, 0.8742, 0.03782, 0.8397, 0.02549, 0.8753, 0.008844, 0.4336, 0.6958, 0.5018, 0.6809, 0.529, 0.7207, 0.636, 0.3343, 0.7131, 0.3649, 0.6972, 0.4055, 0.623, 0.3958, 0.8733, 0.05146, 0.8891, 0.05931, 0.893, 0.08397, 0.8635, 0.07879, 0.4359, 0.6315, 0.492, 0.63, 0.4688, 0.6561, 0.5412, 0.6742, 0.5319, 0.6361, 0.5429, 0.6422, 0.5465, 0.6712, 0.8547, 0.05424, 0.8556, 0.06062, 0.843, 0.08089, 0.8378, 0.07979, 0.5332, 0.9369, 0.5786, 0.9563, 0.532, 0.9563, 0.5465, 0.6712, 0.5665, 0.6487, 0.5725, 0.6996, 0.5547, 0.6883, 0.8742, 0.03782, 0.8533, 0.04576, 0.8397, 0.02549, 0.874, 0.04604, 0.892, 0.05321, 0.8891, 0.05931, 0.8733, 0.05146, 0.7131, 0.3649, 0.7365, 0.3838, 0.7251, 0.4117, 0.6972, 0.4055, 0.874, 0.04604, 0.8547, 0.05424, 0.8533, 0.04576, 0.8742, 0.03782, 0.8873, 0.03608, 0.893, 0.04576, 0.8742, 0.03782, 0.5018, 0.6809, 0.5175, 0.6331, 0.5302, 0.6767, 0.7365, 0.3838, 0.7445, 0.391, 0.7342, 0.4139, 0.7251, 0.4117, 0.8733, 0.05146, 0.8556, 0.06062, 0.8547, 0.05424, 0.874, 0.04604, 0.5475, 0.6991, 0.5302, 0.6767, 0.5412, 0.6742, 0.5539, 0.6934, 0.5302, 0.6767, 0.5175, 0.6331, 0.5319, 0.6361, 0.5412, 0.6742, 0.7448, 0.2282, 0.7448, 0.2714, 0.6943, 0.2959, 0.5018, 0.6809, 0.5374, 0.6921, 0.529, 0.7207, 0.5018, 0.6809, 0.5302, 0.6767, 0.5374, 0.6921, 0.5429, 0.6422, 0.5665, 0.6487, 0.5465, 0.6712, 0.5339, 0.9167, 0.5531, 0.9073, 0.5786, 0.9563, 0.5332, 0.9369, 0.444, 0.6, 0.4704, 0.5539, 0.4844, 0.5959, 0.5018, 0.6809, 0.4336, 0.6958, 0.4688, 0.6561, 0.4704, 0.5539, 0.5247, 0.5923, 0.4844, 0.5959, 0.4936, 0.6237, 0.444, 0.6, 0.4844, 0.5959, 0.492, 0.63, 0.5018, 0.6809, 0.4688, 0.6561, 0.4336, 0.6958, 0.4359, 0.6315, 0.4688, 0.6561, 0.4738, 0.09093, 0.4929, 0.1312, 0.4527, 0.1984, 0.4336, 0.1581, 0.1389, 0.0964, 0.1389, 0.0101, 0.1883, 0.009477, 0.189, 0.09353, 0.5385, 0.1751, 0.5331, 0.06394, 0.5605, 0.07878, 0.5656, 0.1843, 0.4929, 0.1312, 0.5045, 0.1522, 0.4821, 0.2216, 0.4527, 0.1984, 0.514, 0.02371, 0.5335, 0.008844, 0.5313, 0.03606, 0.5331, 0.06394, 0.5313, 0.03606, 0.5335, 0.008844, 0.5446, 0.04369, 0.1613, 0.2876, 0.1267, 0.315, 0.1389, 0.2646, 0.1051, 0.2998, 0.1389, 0.2646, 0.1267, 0.315, 0.5718, 0.0252, 0.5605, 0.07878, 0.5446, 0.04369, 0.1613, 0.2876, 0.1903, 0.2574, 0.1869, 0.3035, 0.1891, 0.8608, 0.1468, 0.9013, 0.1676, 0.8538, 0.1372, 0.8399, 0.1676, 0.8538, 0.1468, 0.9013, 0.768, 0.7519, 0.7727, 0.6677, 0.8075, 0.6491, 0.8075, 0.7434, 0.1389, 0.1517, 0.1389, 0.2646, 0.1128, 0.2394, 0.1069, 0.1378, 0.0908, 0.1959, 0.05697, 0.2311, 0.008845, 0.1623, 0.04267, 0.1271, 0.3558, 0.7734, 0.3235, 0.7957, 0.3151, 0.7205, 0.3558, 0.6989, 0.8797, 0.5009, 0.9121, 0.4788, 0.9121, 0.6026, 0.9012, 0.6096, 0.07781, 0.8337, 0.1171, 0.8011, 0.1171, 0.9035, 0.104, 0.9138, 0.7622, 0.8792, 0.8071, 0.884, 0.8071, 0.9638, 0.7923, 0.9624, 0.8822, 0.8399, 0.9296, 0.8402, 0.9296, 0.9307, 0.9139, 0.931, 0.9563, 0.4145, 0.9426, 0.4207, 0.9425, 0.3675, 0.95, 0.3661, 0.5902, 0.6929, 0.6053, 0.6874, 0.6053, 0.7494, 0.5987, 0.7511, 0.7139, 0.9911, 0.7016, 0.9889, 0.7093, 0.9378, 0.7139, 0.9376, 0.9735, 0.8195, 0.9571, 0.8134, 0.9651, 0.7793, 0.9735, 0.7801, 0.954, 0.3702, 0.95, 0.3661, 0.9469, 0.3517, 0.956, 0.3568, 0.9312, 0.8076, 0.9349, 0.814, 0.9229, 0.814, 0.9204, 0.8018, 0.95, 0.3661, 0.9425, 0.3675, 0.9339, 0.3518, 0.9469, 0.3517, 0.9369, 0.8016, 0.9312, 0.8076, 0.9204, 0.8018, 0.9278, 0.79, 0.9469, 0.3517, 0.9339, 0.3518, 0.9392, 0.3343, 0.9477, 0.3361, 0.9505, 0.6057, 0.9427, 0.6156, 0.9399, 0.5972, 0.9476, 0.5931, 0.956, 0.3568, 0.9469, 0.3517, 0.9477, 0.3361, 0.9563, 0.3381, 0.9427, 0.6156, 0.9298, 0.6156, 0.9316, 0.6005, 0.9399, 0.5972, 0.1267, 0.315, 0.1613, 0.2876, 0.1869, 0.3035, 0.1903, 0.2574, 0.1613, 0.2876, 0.1389, 0.2646, 0.5335, 0.008844, 0.5718, 0.0252, 0.5446, 0.04369, 0.5605, 0.07878, 0.5331, 0.06394, 0.5446, 0.04369, 0.5331, 0.06394, 0.5313, 0.03606, 0.5446, 0.04369, 0.1389, 0.0101, 0.1389, 0.0964, 0.1041, 0.08805, 0.09957, 0.01043, 0.7622, 0.8575, 0.7658, 0.7931, 0.8075, 0.7895, 0.8075, 0.8615, 0.5454, 0.3145, 0.5412, 0.2295, 0.568, 0.236, 0.5718, 0.3166, 0.1389, 0.1517, 0.1389, 0.0964, 0.189, 0.09353, 0.1894, 0.1474, 0.1389, 0.1517, 0.1894, 0.1474, 0.1647, 0.2048, 0.1389, 0.0964, 0.1389, 0.1517, 0.1069, 0.1378, 0.1041, 0.08805, 0.7658, 0.7931, 0.768, 0.7519, 0.8075, 0.7434, 0.8075, 0.7895, 0.5412, 0.2295, 0.5385, 0.1751, 0.5656, 0.1843, 0.568, 0.236, 0.2937, 0.2227, 0.2497, 0.1494, 0.2895, 0.1137, 0.3334, 0.187, 0.232, 0.09515, 0.189, 0.09353, 0.1883, 0.009477, 0.232, 0.008844, 0.3797, 0.1487, 0.4158, 0.144, 0.4157, 0.2501, 0.3774, 0.2603, 0.3857, 0.4345, 0.377, 0.3492, 0.4143, 0.3312, 0.4143, 0.4078, 0.3376, 0.2959, 0.3774, 0.2603, 0.3696, 0.2874, 0.3579, 0.3135, 0.3696, 0.2874, 0.3892, 0.2822, 0.3579, 0.3135, 0.008845, 0.9335, 0.02926, 0.9198, 0.02926, 0.9766, 0.1017, 0.9728, 0.07781, 0.9637, 0.1017, 0.9315, 0.4159, 0.3042, 0.3892, 0.2822, 0.4157, 0.2501, 0.2105, 0.2869, 0.1869, 0.3035, 0.1903, 0.2574, 0.1891, 0.8608, 0.1676, 0.8538, 0.1891, 0.808, 0.1372, 0.8399, 0.1891, 0.808, 0.1676, 0.8538, 0.3447, 0.1376, 0.3797, 0.1487, 0.3774, 0.2603, 0.347, 0.2377, 0.8144, 0.1214, 0.7747, 0.1357, 0.776, 0.03449, 0.8099, 0.008844, 0.2974, 0.7903, 0.2974, 0.8607, 0.2497, 0.8398, 0.2497, 0.7693, 0.8645, 0.7524, 0.8645, 0.8298, 0.8252, 0.8137, 0.8425, 0.7314, 0.8797, 0.4358, 0.9041, 0.3343, 0.9162, 0.3425, 0.9162, 0.4611, 0.06012, 0.8049, 0.06012, 0.9021, 0.04321, 0.9014, 0.008845, 0.8011, 0.4159, 0.771, 0.4159, 0.895, 0.4028, 0.9024, 0.3769, 0.7947, 0.7421, 0.8009, 0.7421, 0.9126, 0.7287, 0.9199, 0.7016, 0.8243, 0.9762, 0.1983, 0.9843, 0.1427, 0.9899, 0.1431, 0.9899, 0.2012, 0.9473, 0.9809, 0.954, 0.9303, 0.9621, 0.933, 0.9621, 0.9895, 0.9359, 0.5754, 0.938, 0.5155, 0.9449, 0.5135, 0.9486, 0.5705, 0.9813, 0.008844, 0.976, 0.07147, 0.9679, 0.07269, 0.9642, 0.01293, 0.938, 0.5155, 0.9298, 0.4972, 0.9422, 0.4952, 0.9449, 0.5135, 0.976, 0.07147, 0.9813, 0.09004, 0.9704, 0.09054, 0.9679, 0.07269, 0.9449, 0.5135, 0.9422, 0.4952, 0.9519, 0.4955, 0.9491, 0.5144, 0.7187, 0.7622, 0.7232, 0.7803, 0.7094, 0.7803, 0.711, 0.7631, 0.9422, 0.4952, 0.9429, 0.479, 0.9519, 0.4788, 0.9519, 0.4955, 0.8426, 0.6044, 0.8379, 0.6222, 0.8289, 0.6222, 0.8296, 0.6002, 0.9298, 0.4972, 0.9351, 0.4802, 0.9429, 0.479, 0.9422, 0.4952, 0.8296, 0.6002, 0.8289, 0.6222, 0.8213, 0.6222, 0.8209, 0.6044, 0.1891, 0.808, 0.1372, 0.8399, 0.1481, 0.813, 0.1903, 0.2574, 0.232, 0.2634, 0.2105, 0.2869, 0.3579, 0.3135, 0.3892, 0.2822, 0.4159, 0.3042, 0.4157, 0.2501, 0.3892, 0.2822, 0.3774, 0.2603, 0.3774, 0.2603, 0.3892, 0.2822, 0.3696, 0.2874, 0.8201, 0.2626, 0.773, 0.2626, 0.774, 0.1853, 0.8166, 0.1766, 0.3419, 0.01207, 0.3826, 0.008844, 0.3809, 0.0941, 0.3436, 0.08858, 0.3826, 0.008844, 0.4159, 0.01087, 0.4158, 0.09199, 0.3809, 0.0941, 0.232, 0.1504, 0.1894, 0.1474, 0.189, 0.09353, 0.232, 0.09515, 0.1903, 0.2574, 0.1894, 0.1474, 0.2102, 0.2041, 0.8166, 0.1766, 0.774, 0.1853, 0.7747, 0.1357, 0.8144, 0.1214, 0.3436, 0.08858, 0.3809, 0.0941, 0.3797, 0.1487, 0.3447, 0.1376, 0.3809, 0.0941, 0.4158, 0.09199, 0.4158, 0.144, 0.3797, 0.1487, 0.3558, 0.8479, 0.3319, 0.8708, 0.3235, 0.7957, 0.3558, 0.7734, 0.1389, 0.2646, 0.1051, 0.2998, 0.05697, 0.2311, 0.0908, 0.1959, 0.5331, 0.06394, 0.5269, 0.08275, 0.5045, 0.1522, 0.4929, 0.1312, 0.514, 0.02371, 0.5331, 0.06394, 0.4929, 0.1312, 0.4738, 0.09093, 0.8645, 0.675, 0.8645, 0.7524, 0.8425, 0.7314, 0.8599, 0.6491, 0.2974, 0.7199, 0.2974, 0.7903, 0.2497, 0.7693, 0.2497, 0.6989, 0.3944, 0.5198, 0.3857, 0.4345, 0.4143, 0.4078, 0.4143, 0.4845, 0.3376, 0.2959, 0.2937, 0.2227, 0.3334, 0.187, 0.3774, 0.2603, 0.232, 0.1504, 0.232, 0.2634, 0.2102, 0.2041, 0.1894, 0.1474, 0.232, 0.1504, 0.2102, 0.2041, 0.232, 0.2634, 0.1903, 0.2574, 0.2102, 0.2041, 0.1903, 0.2574, 0.1389, 0.2646, 0.1647, 0.2048, 0.1894, 0.1474, 0.1903, 0.2574, 0.1647, 0.2048, 0.1389, 0.2646, 0.1389, 0.1517, 0.1647, 0.2048, 0.5648, 0.4792, 0.6017, 0.4719, 0.6053, 0.5362, 0.5626, 0.5361, 0.516, 0.4819, 0.5648, 0.4792, 0.5626, 0.5361, 0.5148, 0.5361, 0.5191, 0.3444, 0.5692, 0.3393, 0.5684, 0.3891, 0.5178, 0.3961, 0.5178, 0.3961, 0.5684, 0.3891, 0.5648, 0.4792, 0.516, 0.4819, 0.5692, 0.3393, 0.5922, 0.3343, 0.5964, 0.38, 0.5684, 0.3891, 0.5684, 0.3891, 0.5964, 0.38, 0.6017, 0.4719, 0.5648, 0.4792, 0.4701, 0.4792, 0.4678, 0.5361, 0.4336, 0.5362, 0.4411, 0.4719, 0.516, 0.4819, 0.5148, 0.5361, 0.4678, 0.5361, 0.4701, 0.4792, 0.5191, 0.3444, 0.5178, 0.3961, 0.4737, 0.3891, 0.4745, 0.3393, 0.5178, 0.3961, 0.516, 0.4819, 0.4701, 0.4792, 0.4737, 0.3891, 0.4745, 0.3393, 0.4737, 0.3891, 0.4519, 0.38, 0.4556, 0.3343, 0.4737, 0.3891, 0.4701, 0.4792, 0.4411, 0.4719, 0.4519, 0.38, 0.5692, 0.3393, 0.5191, 0.3444, 0.5191, 0.3444, 0.5692, 0.3393, 0.5191, 0.3444, 0.4745, 0.3393, 0.4745, 0.3393, 0.5191, 0.3444, 0.5692, 0.3393, 0.5692, 0.3393, 0.5922, 0.3343, 0.4556, 0.3343, 0.4745, 0.3393, 0.4745, 0.3393, 0.2124, 0.6101, 0.2141, 0.6455, 0.1853, 0.6421, 0.1737, 0.6153, 0.1678, 0.5246, 0.1502, 0.6163, 0.1457, 0.5778, 0.1737, 0.6153, 0.1853, 0.6421, 0.1635, 0.6546, 0.3214, 0.9299, 0.3278, 0.9137, 0.3375, 0.8907, 0.3358, 0.9096, 0.33, 0.9357, 0.6609, 0.8552, 0.6549, 0.8166, 0.6697, 0.8423, 0.6825, 0.8668, 0.6227, 0.2641, 0.6117, 0.2595, 0.6006, 0.2548, 0.5895, 0.2501, 0.6153, 0.2282, 0.64, 0.2314, 0.1637, 0.4288, 0.1544, 0.4783, 0.1501, 0.3589, 0.6371, 0.8299, 0.6609, 0.8552, 0.6493, 0.8731, 0.6825, 0.8668, 0.6493, 0.8731, 0.6609, 0.8552, 0.6697, 0.8423, 0.6699, 0.8009, 0.6839, 0.8309, 0.6825, 0.8668, 0.1457, 0.5778, 0.1372, 0.4974, 0.1506, 0.5374, 0.1737, 0.6153, 0.6917, 0.5861, 0.6839, 0.677, 0.6613, 0.5886, 0.6587, 0.561, 0.6781, 0.5524, 0.6263, 0.5946, 0.6254, 0.5551, 0.6587, 0.561, 0.6613, 0.5886, 0.6373, 0.6322, 0.936, 0.06749, 0.9465, 0.04677, 0.9465, 0.08646, 0.9225, 0.05301, 0.9107, 0.07669, 0.9125, 0.04276, 0.9174, 0.008844, 0.6227, 0.2641, 0.64, 0.2314, 0.6626, 0.2492, 0.6626, 0.2826, 0.6493, 0.2764, 0.636, 0.2703, 0.3214, 0.9299, 0.3151, 0.9159, 0.3291, 0.8964, 0.3278, 0.9137, 0.6657, 0.6682, 0.6874, 0.7242, 0.6917, 0.7832, 0.9333, 0.01445, 0.936, 0.06749, 0.9225, 0.05301, 0.9107, 0.07669, 0.9225, 0.05301, 0.936, 0.06749, 0.623, 0.6283, 0.6263, 0.5946, 0.6373, 0.6322, 0.6339, 0.673, 0.6373, 0.6322, 0.6613, 0.5886, 0.6657, 0.6682, 0.664, 0.7098, 0.9107, 0.07669, 0.936, 0.06749, 0.9465, 0.08646, 0.9216, 0.1155, 0.6304, 0.3145, 0.6493, 0.2764, 0.6626, 0.2826, 0.6436, 0.3098, 0.6006, 0.2548, 0.5947, 0.2958, 0.5913, 0.2869, 0.5895, 0.2501, 0.6825, 0.8668, 0.6839, 0.8978, 0.646, 0.8997, 0.6477, 0.8864, 0.6493, 0.8731, 0.33, 0.9357, 0.3358, 0.9096, 0.3443, 0.8887, 0.3436, 0.9082, 0.3382, 0.9416, 0.3382, 0.9416, 0.3436, 0.9082, 0.3503, 0.8885, 0.3509, 0.9131, 0.3495, 0.9439, 0.3542, 0.9451, 0.3495, 0.9439, 0.3509, 0.9131, 0.3562, 0.8933, 0.3562, 0.9235, 0.646, 0.8997, 0.637, 0.9015, 0.6238, 0.8848, 0.623, 0.8604, 0.6477, 0.8864, 0.646, 0.8997, 0.623, 0.8604, 0.6382, 0.8783, 0.6493, 0.8731, 0.6477, 0.8864, 0.6361, 0.8531, 0.6361, 0.8531, 0.6477, 0.8864, 0.6382, 0.8783, 0.9138, 0.3156, 0.8954, 0.3122, 0.8997, 0.1665, 0.9138, 0.1427, 0.883, 0.6503, 0.9027, 0.6491, 0.9027, 0.8222, 0.8822, 0.7872, 0.377, 0.6018, 0.4, 0.6994, 0.3812, 0.7411, 0.4103, 0.6469, 0.4, 0.6994, 0.377, 0.6018, 0.377, 0.6018, 0.4103, 0.5665, 0.4103, 0.6469, 0.377, 0.6018, 0.4042, 0.5375, 0.4103, 0.5665, 0.744, 0.6005, 0.7094, 0.6926, 0.7338, 0.5524, 0.744, 0.6005, 0.7445, 0.6579, 0.7094, 0.6926, 0.7094, 0.6926, 0.7445, 0.6579, 0.7445, 0.7223, 0.7445, 0.7223, 0.7385, 0.7446, 0.7094, 0.6926, 0.1933, 0.4715, 0.2124, 0.6101, 0.1678, 0.5246, 0.1544, 0.4783, 0.1933, 0.4715, 0.1825, 0.3926, 0.2059, 0.422, 0.2266, 0.4666, 0.1656, 0.3356, 0.1825, 0.3926, 0.1637, 0.4288, 0.1737, 0.6153, 0.1506, 0.5374, 0.1544, 0.4783, 0.1678, 0.5246, 0.6613, 0.5886, 0.6839, 0.677, 0.6874, 0.7242, 0.6657, 0.6682, 0.636, 0.2703, 0.6493, 0.2764, 0.6304, 0.3145, 0.62, 0.3127, 0.6227, 0.2641, 0.636, 0.2703, 0.62, 0.3127, 0.6099, 0.3101, 0.6227, 0.2641, 0.6099, 0.3101, 0.5993, 0.3018, 0.6117, 0.2595, 0.6117, 0.2595, 0.5993, 0.3018, 0.5947, 0.2958, 0.6006, 0.2548, 0.2124, 0.6101, 0.1933, 0.4715, 0.2266, 0.4666, 0.2266, 0.5151, 0.1825, 0.3926, 0.1933, 0.4715, 0.1544, 0.4783, 0.1637, 0.4288, 0.9675, 0.7616, 0.9675, 0.6491, 0.9571, 0.7059, 0.1164, 0.6632, 0.1056, 0.7077, 0.1164, 0.7762, 0.9696, 0.5087, 0.9843, 0.5657, 0.9843, 0.4788, 0.0, 0.0, 0.0, 0.0, 0.0, 0.0, 0.0, 0.0, 0.0, 0.0, 0.0, 0.0, 0.0, 0.0, 0.0, 0.0, 0.0, 0.0, 0.0, 0.0, 0.0, 0.0, 0.0, 0.0, 0.0, 0.0, 0.0, 0.0, 0.0, 0.0, 0.0, 0.0, 0.0, 0.0, 0.0, 0.0, 0.0, 0.0, 0.0, 0.0, 0.0, 0.0, 0.0, 0.0, 0.0, 0.0, 0.0, 0.0, 0.0, 0.0, 0.0, 0.0, 0.0, 0.0, 0.0, 0.0, 0.0, 0.0, 0.0, 0.0, 0.0, 0.0, 0.0, 0.0, 0.0, 0.0, 0.0, 0.0, 0.0, 0.0, 0.0, 0.0, 0.0, 0.0, 0.0, 0.0, 0.0, 0.0, 0.0, 0.0, 0.0, 0.0, 0.0, 0.0, 0.0, 0.0, 0.0, 0.0, 0.0, 0.0, 0.0, 0.0, 0.0, 0.0, 0.0, 0.0, 0.0, 0.0, 0.0, 0.0, 0.0, 0.0, 0.0, 0.0, 0.0, 0.0, 0.0, 0.0, 0.0, 0.0, 0.0, 0.0, 0.0, 0.0, 0.0, 0.0, 0.0, 0.0, 0.0, 0.0, 0.0, 0.0, 0.0, 0.0, 0.0, 0.0, 0.0, 0.0, 0.0, 0.0, 0.0, 0.0, 0.0, 0.0, 0.0, 0.0, 0.0, 0.0, 0.0, 0.0, 0.0, 0.0, 0.0, 0.0, 0.0, 0.0, 0.0, 0.0, 0.0, 0.0, 0.0, 0.0, 0.0, 0.0, 0.0, 0.0, 0.0, 0.0, 0.0, 0.0, 0.0, 0.0, 0.0, 0.0, 0.0, 0.0, 0.0, 0.0, 0.0, 0.0, 0.0, 0.0, 0.0, 0.0, 0.0, 0.0, 0.0, 0.0, 0.0, 0.0, 0.0, 0.0, 0.0, 0.0, 0.0, 0.0, 0.0, 0.0, 0.0, 0.0, 0.0, 0.0, 0.0, 0.0, 0.0, 0.0, 0.0, 0.0, 0.0, 0.0, 0.0, 0.0, 0.0, 0.0, 0.0, 0.0, 0.0, 0.0, 0.0, 0.0, 0.0, 0.0, 0.0, 0.0, 0.0, 0.0, 0.0, 0.0, 0.0, 0.0, 0.0, 0.0, 0.0, 0.0, 0.0, 0.0, 0.0, 0.0, 0.0, 0.0, 0.0, 0.0, 0.0, 0.0, 0.0, 0.0, 0.0, 0.0, 0.0, 0.0, 0.0, 0.0, 0.0, 0.0, 0.0, 0.0, 0.0, 0.0, 0.0, 0.0, 0.0, 0.0, 0.0, 0.0, 0.0, 0.0, 0.0, 0.0, 0.0, 0.0, 0.0, 0.0, 0.0, 0.0, 0.0, 0.0, 0.0, 0.0, 0.0, 0.0, 0.0, 0.0, 0.0, 0.0, 0.0, 0.0, 0.0, 0.0, 0.0, 0.0, 0.0, 0.0, 0.0, 0.0, 0.0, 0.0, 0.0, 0.0, 0.0, 0.0, 0.0, 0.0, 0.0, 0.0, 0.0, 0.0, 0.0, 0.0, 0.0, 0.0, 0.0, 0.0, 0.0, 0.0, 0.0, 0.0, 0.0, 0.0, 0.0, 0.0, 0.0, 0.0, 0.0, 0.0, 0.0, 0.0, 0.0, 0.0, 0.0, 0.0, 0.0, 0.0, 0.0, 0.0, 0.0, 0.0, 0.0, 0.0, 0.0, 0.0, 0.0, 0.0, 0.0, 0.0, 0.0, 0.0, 0.0, 0.0, 0.0, 0.0, 0.0, 0.0, 0.0, 0.0, 0.0, 0.0, 0.0, 0.0, 0.0, 0.0, 0.0, 0.0, 0.0, 0.0, 0.0, 0.0, 0.0, 0.0, 0.0, 0.0, 0.0, 0.0, 0.0, 0.0, 0.0, 0.0, 0.0, 0.0, 0.0, 0.0, 0.0, 0.0, 0.0, 0.0, 0.0, 0.0, 0.0, 0.0, 0.0, 0.0, 0.0, 0.0, 0.0, 0.0, 0.0, 0.0, 0.0, 0.0, 0.0, 0.0, 0.0, 0.0, 0.0, 0.0, 0.0, 0.0, 0.0, 0.0, 0.0, 0.0, 0.0, 0.0, 0.0, 0.0, 0.0, 0.0, 0.0, 0.0, 0.0, 0.0, 0.0, 0.0, 0.0, 0.0, 0.0, 0.0, 0.0, 0.0, 0.0, 0.0, 0.0, 0.0, 0.0, 0.0, 0.0, 0.0, 0.0, 0.0, 0.0, 0.0, 0.0, 0.0, 0.0, 0.0, 0.0, 0.0, 0.0, 0.0, 0.0, 0.0, 0.0, 0.0, 0.0, 0.0, 0.0, 0.0, 0.0, 0.0, 0.0, 0.0, 0.0, 0.0, 0.0, 0.0, 0.0, 0.0, 0.0, 0.0, 0.0, 0.0, 0.0, 0.0, 0.0, 0.0, 0.0, 0.0, 0.0, 0.0, 0.0, 0.0, 0.0, 0.0, 0.0, 0.0, 0.0, 0.0, 0.0, 0.0, 0.0, 0.0, 0.0, 0.0, 0.0, 0.0, 0.0, 0.0, 0.0, 0.0, 0.0, 0.0, 0.0, 0.0, 0.0, 0.0, 0.0, 0.0, 0.0, 0.0, 0.0, 0.0, 0.0, 0.0, 0.0, 0.0, 0.0, 0.0, 0.0, 0.0, 0.0, 0.0, 0.0, 0.0, 0.0, 0.0, 0.0, 0.0, 0.0, 0.0, 0.0, 0.0, 0.0, 0.0, 0.0, 0.0, 0.0, 0.0, 0.0, 0.0, 0.0, 0.0, 0.0, 0.0, 0.0, 0.0, 0.0, 0.0, 0.0, 0.0, 0.0, 0.0, 0.0, 0.0, 0.0, 0.0, 0.0, 0.0, 0.0, 0.0, 0.0, 0.0, 0.0, 0.0, 0.0, 0.0, 0.0, 0.0, 0.0, 0.0, 0.0, 0.0, 0.0, 0.0, 0.0, 0.0, 0.0, 0.0, 0.0, 0.0])
me_cube_003.materials.append(mat_shoulder_coat)
me_cube_003.materials.append(mat_necklace)
me_cube_003.materials.append(mat_cape)
me_cube_003.materials.append(mat_outer_robe)
me_cube_003.materials.append(mat_skin)
me_cube_003.materials.append(mat_material_001)
me_cube_003.materials.append(mat_skin_002)
me_cube_003.materials.append(mat_material_002)
me_cube_003.materials.append(mat_hair)
me_cube_003.materials.append(mat_material)
me_cube_003.materials.append(mat_material_003)
me_cube_003.use_remesh_preserve_volume = False
me_cube_003.use_remesh_preserve_attributes = False
me_cube_003.use_mirror_x = True
me_cube_003.use_mirror_topology = True
me_cube_003.update()
arm_armature = bpy.data.armatures.new('Armature')  # bones are not reproduced
arm_armature_001 = bpy.data.armatures.new('Armature.001')  # bones are not reproduced

# ---- objects
ob_phaephae = bpy.data.objects.new('PhaePhae', me_cube_003)
ob_armature_001 = bpy.data.objects.new('Armature.001', arm_armature)
ob_armature = bpy.data.objects.new('Armature', arm_armature_001)

# ---- transforms, parenting, visibility, modifiers, constraints
ob_phaephae.parent = ob_armature_001
ob_phaephae.matrix_parent_inverse = Matrix(((1.0, 0.0, 0.0, 0.0), (0.0, 1.0, 0.0, 6.989), (0.0, 0.0, 0.5796, -2.763), (0.0, 0.0, 0.0, 1.0)))
ob_phaephae.location = (-0.0023, -6.879, 0.04911)
ob_phaephae.rotation_euler = (1.571, 0.0, 0.0)
ob_phaephae.lock_rotations_4d = False
ob_phaephae.empty_display_type = 'ARROWS'
ob_phaephae.lineart.crease_threshold = 0.0
ob_phaephae.use_mesh_mirror_x = True
_vg = ob_phaephae.vertex_groups.new(name='Waist')
for _i, _w in zip([13, 14, 15, 16, 17, 18, 19, 21, 22, 23, 24, 25, 26, 55, 56, 57, 58, 60, 61, 62, 63, 64, 65, 69, 70, 71, 72, 73, 74, 75, 76, 77, 78, 81, 103, 104, 111, 125, 134, 136, 137, 138, 139, 140, 141, 142, 143, 162, 165, 166, 167, 168, 169, 170, 171, 172, 173, 175, 176, 177, 178, 179, 180, 181, 182, 183, 185, 187, 207, 210, 211, 212, 213, 214, 215, 216, 217, 218, 219, 220, 223, 227, 228], [0.3478, 0.05516, 0.544, 0.5254, 0.2741, 0.8208, 0.1442, 0.05748, 0.05186, 0.05379, 0.9575, 0.7352, 0.2389, 0.07461, 0.0928, 0.544, 0.5254, 0.1953, 0.8922, 0.6362, 0.08473, 0.8208, 0.1442, 0.05756, 0.05457, 0.09924, 0.5571, 0.05413, 0.9575, 0.7352, 0.9887, 1.0, 0.2389, 0.0, 0.2638, 0.0, 0.8484, 0.256, 0.1985, 0.0, 0.7943, 0.0, 0.3991, 0.08723, 0.0, 0.0, 0.0, 0.0, 0.5427, 0.03718, 0.3414, 0.2384, 0.4262, 0.2381, 0.1019, 0.2142, 0.1985, 0.0, 0.7943, 0.06537, 0.0, 0.3074, 0.3991, 0.08723, 0.0, 0.0, 0.0, 0.0, 0.0, 0.5427, 0.03718, 0.6976, 0.3414, 0.2384, 0.4262, 0.2381, 0.8041, 0.1019, 0.2142, 0.0, 0.0, 0.9205, 0.9205]): _vg.add([_i], _w, 'REPLACE')
_vg = ob_phaephae.vertex_groups.new(name='Chest')
for _i, _w in zip([7, 10, 11, 12, 15, 16, 18, 19, 20, 24, 25, 26, 32, 42, 46, 48, 49, 50, 51, 52, 53, 54, 57, 58, 61, 62, 64, 65, 66, 67, 68, 74, 75, 76, 77, 78, 79, 80, 81, 82, 84, 85, 86, 87, 88, 89, 90, 91, 92, 93, 94, 95, 96, 97, 98, 99, 100, 101, 102, 103, 104, 105, 106, 108, 109, 110, 111, 112, 113, 114, 115, 116, 117, 118, 119, 120, 121, 122, 123, 124, 125, 126, 127, 128, 129, 130, 131, 132, 133, 136, 137, 139, 142, 143, 162, 163, 164, 166, 169, 170, 171, 172, 175, 176, 179, 180, 183, 184, 185, 186, 187, 207, 208, 209, 211, 215, 216, 217, 218, 219, 221, 222, 224, 226, 227, 228], [0.006133, 0.03659, 0.2617, 0.264, 0.4007, 0.0, 0.2577, 0.3675, 0.4855, 0.06813, 0.05442, 0.07502, 0.3646, 0.006133, 0.01268, 0.3181, 0.3333, 0.03808, 0.4728, 0.6907, 0.2617, 0.3246, 0.4007, 0.0, 0.8557, 0.8178, 0.2714, 0.5567, 0.7719, 0.4855, 0.7958, 0.07138, 0.05493, 0.05925, 0.9996, 0.07638, 0.3008, 0.05949, 0.8786, 0.3911, 0.6698, 1.0, 0.9866, 0.2704, 0.6485, 0.6358, 0.8765, 0.9289, 0.543, 0.5295, 0.9998, 0.9997, 0.7939, 0.7819, 0.685, 0.2294, 0.7892, 0.3008, 0.05949, 0.3047, 0.8786, 0.3911, 1.0, 0.6698, 1.0, 0.9866, 1.0, 0.2704, 0.6485, 0.2989, 0.9978, 0.6358, 0.5711, 0.8765, 0.9289, 0.543, 0.5295, 0.9998, 0.2727, 0.9997, 1.0, 0.7939, 0.7819, 0.685, 0.9522, 0.2294, 0.7892, 0.3569, 0.3569, 0.7011, 0.8662, 0.9887, 0.9119, 0.1191, 0.3637, 0.9997, 0.824, 0.0, 0.2092, 0.0, 0.0, 0.3332, 0.7011, 0.8662, 0.7414, 0.9887, 0.9119, 0.9328, 0.7728, 0.9959, 0.1191, 0.3637, 0.9997, 0.824, 0.0, 0.2092, 0.0, 0.0, 0.0, 0.3332, 0.007007, 0.004366, 0.006847, 0.004207, 0.9846, 0.9846]): _vg.add([_i], _w, 'REPLACE')
_vg = ob_phaephae.vertex_groups.new(name='Neck')
for _i, _w in zip([9, 10, 32, 46, 47, 48, 49, 50, 252, 253, 254], [0.3416, 0.7757, 0.5061, 0.4717, 0.3416, 0.2354, 0.4942, 0.7757, 0.007799, 0.05717, 0.004684]): _vg.add([_i], _w, 'REPLACE')
_vg = ob_phaephae.vertex_groups.new(name='Head')
_vg.add([0, 1, 2, 3, 4, 5, 6, 7, 8, 9, 27, 28, 29, 30, 31, 32, 33, 34, 35, 36, 37, 38, 39, 40, 41, 42, 43, 44, 45, 46, 47, 252, 253, 254, 255, 256, 260, 261, 262, 263, 264, 265, 266, 267, 268, 272, 273, 274, 275, 276, 277, 278, 279, 280, 281, 282, 283, 284, 285, 286, 287, 288, 289, 290, 291, 292, 293, 294, 295, 296, 297, 298, 299, 301, 302, 303, 309, 310, 311, 312, 313, 314, 321, 322, 323], 1.0, 'REPLACE')
_vg = ob_phaephae.vertex_groups.new(name='Shoulder.L')
for _i, _w in zip([11, 12, 15, 16, 18, 19, 20, 48, 49, 51, 52, 61, 62, 66, 68, 79, 80, 81, 82, 83, 84, 85, 86, 87, 88, 89, 90, 91, 92, 93, 94, 95, 96, 97, 98, 99, 100, 103, 106, 111, 112, 114, 115, 117, 118, 120, 121, 123, 125, 128, 129, 132, 133, 136, 137, 139, 141, 142, 143, 146, 162, 163, 164, 179, 184, 185, 194, 221, 222, 228, 231, 243, 246, 247, 249, 250], [0.4686, 0.5355, 0.9947, 0.3094, 0.8002, 0.652, 0.5313, 0.4202, 6.846e-05, 0.5028, 0.4005, 0.5895, 0.1972, 0.6421, 0.3653, 0.9617, 0.4725, 0.56, 1.0, 0.02742, 0.3891, 0.9993, 0.9748, 0.1099, 0.4698, 0.3746, 0.3541, 0.2134, 0.4951, 0.518, 0.3743, 0.6439, 0.4426, 0.442, 0.4638, 0.8688, 0.3248, 0.5917, 0.1227, 0.356, 0.06968, 0.333, 0.2975, 0.3261, 0.002519, 0.001104, 0.05214, 0.3443, 0.3532, 0.4573, 0.5385, 1.0, 0.04198, 0.8428, 0.0714, 0.07512, 0.9594, 0.856, 0.0, 0.002572, 0.6445, 0.08805, 0.07019, 0.7618, 0.0184, 0.00501, 0.2414, 0.03561, 0.03111, 0.2297, 0.6386, 0.2279, 0.1996, 0.3099, 0.2914, 0.8817]): _vg.add([_i], _w, 'REPLACE')
_vg = ob_phaephae.vertex_groups.new(name='Shoulder.R')
for _i, _w in zip([48, 49, 51, 52, 53, 54, 57, 58, 61, 62, 64, 65, 66, 67, 68, 87, 90, 92, 93, 98, 101, 102, 103, 104, 105, 106, 107, 108, 109, 110, 111, 112, 113, 114, 115, 116, 117, 118, 119, 120, 121, 122, 123, 124, 125, 126, 127, 128, 129, 130, 131, 132, 133, 175, 176, 179, 180, 182, 183, 184, 185, 187, 190, 207, 208, 209, 223, 224, 225, 226, 227, 236, 245, 246, 248, 249, 251], [0.4202, 6.846e-05, 0.5028, 0.4005, 0.4686, 0.5355, 0.9947, 0.3094, 0.5895, 0.1972, 0.8002, 0.652, 0.6421, 0.5313, 0.3653, 0.06968, 0.002519, 0.001104, 0.05214, 0.4573, 0.9617, 0.4725, 0.5917, 0.56, 1.0, 0.1227, 0.02742, 0.3891, 0.9993, 0.9748, 0.356, 0.1099, 0.4698, 0.333, 0.2975, 0.3746, 0.3261, 0.3541, 0.2134, 0.4951, 0.518, 0.3743, 0.3443, 0.6439, 0.3532, 0.4426, 0.442, 0.4638, 0.5385, 0.8688, 0.3248, 0.04198, 1.0, 0.8428, 0.0714, 0.7618, 0.07476, 0.9594, 0.856, 0.01823, 0.004812, 0.0, 0.002485, 0.6445, 0.08805, 0.07019, 0.2222, 0.0354, 0.2412, 0.03094, 0.2296, 0.6386, 0.2279, 0.1996, 0.3099, 0.2914, 0.8817]): _vg.add([_i], _w, 'REPLACE')
_vg = ob_phaephae.vertex_groups.new(name='UpperArm.L')
for _i, _w in zip([79, 80, 81, 82, 83, 84, 85, 86, 88, 92, 93, 96, 97, 98, 99, 100, 103, 108, 109, 114, 123, 126, 128, 129, 132, 136, 137, 139, 141, 142, 143, 144, 145, 146, 147, 148, 149, 150, 155, 156, 158, 159, 160, 161, 162, 163, 164, 172, 179, 184, 185, 194, 207, 220, 221, 222, 228, 231, 241, 243, 246, 247, 249, 250], [1.0, 0.8965, 0.0, 0.9998, 0.769, 0.0, 0.9149, 0.8732, 0.0, 0.0, 0.0, 0.0, 0.0, 0.0, 0.874, 2.98e-08, 0.0, 0.0, 0.0, 0.0, 0.0, 0.0, 0.0, 0.0, 0.0, 0.1088, 0.9384, 0.3306, 0.933, 0.8083, 0.04686, 0.0, 0.0, 0.0, 0.0007954, 0.9933, 0.3108, 0.9956, 0.0, 0.0, 0.0, 0.0, 0.0, 0.0, 0.1741, 0.5687, 0.716, 0.0, 0.06495, 0.1754, 0.1639, 0.935, 4.654e-06, 0.4976, 0.5961, 0.9112, 0.05323, 0.2129, 1.0, 0.1244, 0.3141, 0.494, 0.1792, 0.9032]): _vg.add([_i], _w, 'REPLACE')
_vg = ob_phaephae.vertex_groups.new(name='LowerArm.L')
for _i, _w in zip([80, 132, 144, 145, 146, 147, 148, 149, 150, 151, 152, 153, 154, 155, 156, 157, 158, 159, 160, 161, 180, 194, 220, 221, 222], [0.9702, 0.19, 1.0, 1.0, 1.0, 1.0, 1.0, 0.9999, 0.9995, 0.9556, 0.8523, 0.9008, 0.9714, 0.01057, 0.001303, 0.08896, 0.004422, 0.01697, 0.007273, 0.01584, 0.001314, 1.0, 1.0, 1.0, 0.3496]): _vg.add([_i], _w, 'REPLACE')
_vg = ob_phaephae.vertex_groups.new(name='Hand.L')
for _i, _w in zip([144, 151, 152, 153, 154, 155, 156, 157, 158, 159, 160, 161, 289, 292, 302], [0.0, 0.9875, 0.9827, 0.9954, 0.9872, 0.4172, 0.3493, 0.422, 1.0, 0.0, 0.0, 0.0, 0.0, 0.0, 0.0]): _vg.add([_i], _w, 'REPLACE')
_vg = ob_phaephae.vertex_groups.new(name='Fingers.L')
for _i, _w in zip([136, 137, 141, 142, 143, 144, 145, 146, 147, 148, 149, 150, 153, 154, 155, 156, 157, 158, 159, 160, 161, 162, 163, 164, 169, 176, 179, 187, 193, 194, 195, 208, 209, 220, 221, 222, 223, 224], [0.0, 0.0, 0.0, 0.0, 0.0, 0.0, 0.0, 0.0, 0.0, 0.0, 0.0, 0.0, 0.06674, 0.001713, 0.8022, 0.8631, 0.5001, 0.9751, 0.8226, 0.8312, 0.8163, 0.0, 0.0, 0.0, 0.0, 0.0, 0.0, 0.0, 0.0, 0.0, 0.0, 0.0, 0.0, 0.0, 0.0, 0.0, 0.0, 0.0]): _vg.add([_i], _w, 'REPLACE')
_vg = ob_phaephae.vertex_groups.new(name='UpperArm.R')
for _i, _w in zip([84, 85, 96, 98, 101, 102, 103, 104, 105, 107, 108, 109, 110, 113, 114, 120, 121, 123, 126, 127, 128, 129, 130, 131, 133, 134, 135, 136, 137, 138, 139, 140, 141, 142, 143, 144, 145, 146, 147, 162, 163, 164, 165, 168, 169, 170, 171, 172, 173, 175, 175, 176, 176, 177, 179, 180, 181, 182, 183, 184, 185, 187, 188, 188, 189, 189, 190, 191, 191, 192, 193, 194, 195, 200, 201, 203, 204, 205, 206, 207, 208, 209, 210, 211, 212, 213, 214, 215, 216, 217, 218, 219, 220, 221, 222, 223, 224, 225, 226, 227, 236, 242, 245, 246, 248, 249, 251], [0.0, 0.0, 0.0, 0.0, 1.0, 0.8965, 0.0, 0.0, 0.9998, 0.769, 0.0, 0.9149, 0.8732, 0.0, 0.0, 0.0, 0.0, 0.0, 0.0, 0.0, 0.0, 0.0, 0.874, 2.98e-08, 0.0, 0.0, 0.0, 0.0, 0.0, 0.0, 0.0, 0.0, 0.0, 0.0, 0.0, 0.0, 0.0, 0.0, 0.0, 4.654e-06, 0.0, 0.0, 0.0, 0.0, 0.0, 0.0, 0.0, 0.0, 0.0, 0.1088, 0.5917, 0.9384, 0.1348, 0.0, 0.06495, 0.3306, 0.0, 0.933, 0.8083, 0.1754, 0.1639, 0.04686, 0.0, 0.0, 0.0, 0.0, 0.0, 0.0007954, 0.0, 0.9933, 0.3108, 0.0, 0.9956, 0.0, 0.0, 0.0, 0.0, 0.0, 0.0, 0.1741, 0.5687, 0.716, 0.0, 0.0, 0.0, 0.0, 0.0, 0.0, 0.0, 0.0, 0.0, 0.0, 0.0, 0.0, 0.0, 0.4976, 0.5961, 0.935, 0.9112, 0.3428, 0.2129, 1.0, 0.1244, 0.3141, 0.494, 0.1792, 0.9032]): _vg.add([_i], _w, 'REPLACE')
_vg = ob_phaephae.vertex_groups.new(name='LowerArm.R')
for _i, _w in zip([102, 133, 139, 188, 189, 190, 191, 192, 193, 195, 196, 197, 198, 199, 200, 201, 202, 203, 204, 205, 206, 223, 224, 225, 226], [0.9702, 0.19, 0.001314, 1.0, 1.0, 1.0, 1.0, 1.0, 0.9999, 0.9995, 0.9556, 0.8523, 0.9008, 0.9714, 0.01057, 0.001303, 0.08896, 0.004422, 0.01697, 0.007273, 0.01584, 1.0, 1.0, 1.0, 0.3496]): _vg.add([_i], _w, 'REPLACE')
_vg = ob_phaephae.vertex_groups.new(name='Hand.R')
for _i, _w in zip([188, 196, 197, 198, 199, 200, 201, 202, 203, 204, 205, 206, 314], [0.0, 0.9875, 0.9827, 0.9954, 0.9872, 0.4172, 0.3493, 0.422, 1.0, 0.0, 0.0, 0.0, 0.0]): _vg.add([_i], _w, 'REPLACE')
_vg = ob_phaephae.vertex_groups.new(name='Fingers.R')
for _i, _w in zip([137, 143, 149, 150, 163, 164, 175, 176, 179, 182, 183, 187, 188, 189, 190, 191, 192, 193, 195, 198, 199, 200, 201, 202, 203, 204, 205, 206, 207, 208, 209, 215, 220, 221, 223, 224, 225, 226], [0.0, 0.0, 0.0, 0.0, 0.0, 0.0, 0.0, 0.0, 0.0, 0.0, 0.0, 0.0, 0.0, 0.0, 0.0, 0.0, 0.0, 0.0, 0.0, 0.06674, 0.001713, 0.8022, 0.8697, 0.5005, 0.9778, 0.8421, 0.9217, 0.8634, 0.0, 0.0, 0.0, 0.0, 0.0, 0.0, 0.0, 0.0, 0.0, 0.0]): _vg.add([_i], _w, 'REPLACE')
_vg = ob_phaephae.vertex_groups.new(name='Foot.L')
for _i, _w in zip([13, 14, 17, 21, 22, 23, 24, 25, 26, 55, 59, 60, 70, 71, 72, 76, 77, 79, 80, 81, 86, 87, 132, 134, 135, 138, 140, 165, 166, 167, 168, 169, 170, 171, 172, 173, 177, 178, 210, 212, 213, 217, 218, 227, 228], [0.2779, 0.9987, 0.9349, 0.09707, 0.5235, 0.2936, 0.1378, 0.5206, 0.08289, 0.0, 0.02001, 0.2687, 0.0, 0.1363, 0.1103, 0.0, 0.1485, 0.02419, 0.06669, 0.5883, 0.04151, 0.04867, 0.2509, 0.8029, 0.9076, 0.9995, 0.5699, 1.0, 0.6384, 0.9994, 0.7807, 0.376, 0.305, 0.08341, 0.6672, 0.0, 0.3405, 0.442, 0.08761, 0.5185, 0.3124, 0.01024, 0.01144, 0.005229, 0.005229]): _vg.add([_i], _w, 'REPLACE')
_vg = ob_phaephae.vertex_groups.new(name='Foot.R')
for _i, _w in zip([55, 56, 59, 60, 63, 69, 70, 71, 72, 73, 74, 75, 76, 77, 78, 101, 102, 104, 110, 112, 133, 134, 138, 165, 167, 171, 173, 174, 177, 178, 181, 210, 211, 212, 213, 214, 215, 216, 217, 218, 219, 227, 228], [0.2779, 0.9987, 0.02001, 0.2687, 0.9349, 0.09707, 0.5235, 0.1363, 0.1103, 0.2936, 0.1378, 0.5206, 0.0, 0.1485, 0.08289, 0.02419, 0.06669, 0.5883, 0.04151, 0.04867, 0.2509, 0.0, 0.442, 0.08761, 0.3124, 0.01144, 0.8029, 0.9076, 0.3405, 0.9995, 0.5699, 1.0, 0.6384, 0.5185, 0.9994, 0.7807, 0.376, 0.305, 0.01024, 0.08341, 0.6672, 0.005229, 0.005229]): _vg.add([_i], _w, 'REPLACE')
_vg = ob_phaephae.vertex_groups.new(name='Bone')
for _i, _w in zip([7, 42, 252, 254, 255, 256, 258, 259, 260, 261, 262, 263, 264, 265, 266, 267, 268, 269, 270, 271, 272, 273, 274, 275, 276, 277, 278, 279, 280, 281, 282, 283, 284, 285, 286, 287, 288, 289, 290, 291, 292, 293, 294, 295, 296, 297, 298, 299, 300, 301, 302, 303, 305, 306, 307, 308, 309, 310, 311, 312, 313, 314, 316, 318, 319, 320, 321, 322, 324, 325, 326, 327, 328, 329, 330, 331, 332, 333, 334, 335, 336, 337, 338, 339, 340, 341, 342, 343, 344, 345, 346, 347, 348, 349, 350, 351, 352, 353, 354, 355, 356, 357, 358, 359, 360, 361, 362, 363, 364, 365, 366, 367, 368, 369, 370, 371, 372, 373, 374, 375, 376, 377, 378, 379, 380, 381, 382, 383, 384, 385, 386, 387, 388, 389, 390, 391], [0.05222, 0.06388, 0.05222, 0.06388, 0.2716, 0.0, 0.1703, 0.6446, 0.2722, 0.09579, 0.0, 0.6124, 0.0, 0.1401, 0.0, 0.0, 0.176, 0.3551, 0.6446, 0.3054, 0.2722, 0.2446, 0.0, 0.0, 0.01597, 0.0, 0.0, 0.0, 0.0, 0.0, 0.0, 0.0, 0.0, 0.0, 0.0, 0.0, 0.06455, 0.0, 0.02248, 0.0, 0.0, 0.3629, 0.0, 0.0, 0.0, 0.0, 0.0, 0.0, 0.5, 0.7733, 0.0, 0.176, 0.2733, 0.3551, 0.3054, 0.8367, 0.5983, 0.706, 0.3629, 0.7733, 0.2716, 0.0, 0.1703, 0.1379, 0.2733, 0.8367, 0.5983, 0.706, 1.0, 1.0, 1.0, 1.0, 1.0, 1.0, 1.0, 1.0, 1.0, 1.0, 1.0, 1.0, 1.0, 1.0, 1.0, 1.0, 1.0, 1.0, 1.0, 1.0, 1.0, 1.0, 1.0, 1.0, 1.0, 1.0, 1.0, 1.0, 1.0, 1.0, 1.0, 1.0, 1.0, 1.0, 1.0, 1.0, 1.0, 1.0, 1.0, 1.0, 1.0, 1.0, 1.0, 1.0, 1.0, 1.0, 1.0, 1.0, 1.0, 1.0, 1.0, 1.0, 1.0, 1.0, 1.0, 1.0, 1.0, 1.0, 1.0, 1.0, 1.0, 1.0, 1.0, 1.0, 1.0, 1.0, 1.0, 1.0]): _vg.add([_i], _w, 'REPLACE')
_vg = ob_phaephae.vertex_groups.new(name='Bone.001')
for _i, _w in zip([252, 253, 254, 255, 256, 257, 258, 259, 260, 261, 262, 263, 264, 265, 266, 267, 268, 269, 270, 272, 273, 274, 275, 276, 277, 278, 279, 280, 281, 282, 283, 284, 285, 286, 287, 288, 289, 290, 291, 292, 293, 294, 295, 296, 297, 298, 299, 300, 302, 303, 304, 305, 306, 311, 313, 314, 315, 316, 317, 318, 319, 323], [0.0, 0.0, 0.0, 0.0, 0.0, 1.0, 0.9115, 0.3683, 0.0, 0.0, 0.0, 0.0, 0.0, 0.0, 0.0, 0.0, 0.0, 0.9768, 0.3683, 0.0, 0.0, 0.0, 0.0, 0.0, 0.0, 0.0, 0.0, 0.0, 0.0, 0.0, 0.0, 0.0, 0.0, 0.0, 0.0, 0.0, 0.0, 0.0, 0.0, 0.0, 0.0, 0.0, 0.0, 0.0, 0.0, 0.0, 0.0, 0.9511, 0.0, 0.0, 0.9113, 0.5308, 0.9768, 0.0, 0.0, 0.0, 1.0, 0.9115, 0.9113, 0.9974, 0.5308, 0.0]): _vg.add([_i], _w, 'REPLACE')
_vg = ob_phaephae.vertex_groups.new(name='Bone.002')
for _i, _w in zip([229, 230, 231, 232, 233, 234, 235, 236, 237, 238, 239, 240, 241, 242, 243, 244, 245, 246, 247, 248, 249, 250, 251], [0.2645, 0.3371, 0.875, 0.5183, 0.5019, 0.2645, 0.3371, 0.875, 0.5183, 0.5, 0.9999, 0.5019, 0.9136, 0.9136, 0.874, 0.364, 0.874, 0.9853, 0.9219, 0.9219, 0.9853, 0.9219, 0.9219]): _vg.add([_i], _w, 'REPLACE')
_vg = ob_phaephae.vertex_groups.new(name='Bone.003')
for _i, _w in zip([229, 230, 231, 232, 233, 234, 235, 236, 237, 238, 239, 240, 241, 242, 243, 244, 245, 246, 247, 248, 249, 250, 251], [0.4966, 0.6629, 0.1604, 0.4817, 0.4981, 0.4966, 0.6629, 0.1604, 0.4817, 0.3801, 0.0, 0.4981, 0.0, 0.0, 0.01372, 0.8358, 0.01372, 0.0, 0.0, 0.0, 0.0, 0.0, 0.0]): _vg.add([_i], _w, 'REPLACE')
_vg = ob_phaephae.vertex_groups.new(name='UpperArm.R')
_m = ob_phaephae.modifiers.new('Armature', 'ARMATURE')
_m.object = ob_armature_001
ob_armature_001.location = (0.0, -6.989, 4.766)
ob_armature_001.show_in_front = True
ob_armature_001.lineart.crease_threshold = 0.0
ob_armature.location = (6.068, -8.11, 10.19)
ob_armature.scale = (3.324, 3.324, 3.324)
ob_armature.hide_viewport = True
ob_armature.lineart.crease_threshold = 0.0

# ---- collection membership
col_collection_1.objects.link(ob_phaephae)
col_collection_2.objects.link(ob_armature_001)
col_collection_2.objects.link(ob_armature)

# ---- scene / render settings (as saved in the file)
scene.frame_start = 1; scene.frame_end = 250; scene.frame_set(50)
scene.render.engine = 'BLENDER_EEVEE_NEXT'
scene.render.resolution_percentage = 50
scene.render.dither_intensity = 0.0
scene.cycles.use_denoising = False
scene.cycles.samples = 128
scene.cycles.sampling_pattern = 'TABULATED_SOBOL'
scene.cycles.use_adaptive_sampling = False
scene.cycles.use_light_tree = False
scene.cycles.blur_glossy = 0.0
scene.cycles.sample_clamp_indirect = 0.0
scene.view_settings.view_transform = 'Standard'
bpy.context.view_layer.update()

# ---- added for rendering (the .blend has no active camera and no usable light): camera, sun
cam_auto = bpy.data.cameras.new('AutoCamera')
cam_auto.lens = 50.0
cam_auto.sensor_width = 36.0
cam_auto.clip_end = 1000.0
ob_auto_camera = bpy.data.objects.new('AutoCamera', cam_auto)
scene.collection.objects.link(ob_auto_camera)
ob_auto_camera.location = (29.7826, -39.0412, 31.1065)
ob_auto_camera.rotation_euler = (1.09748, -7.21219e-08, 0.694738)
scene.camera = ob_auto_camera
light_auto_sun = bpy.data.lights.new('AutoSun', 'SUN')
light_auto_sun.energy = 3.0
light_auto_sun.angle = 0.0523599
ob_auto_sun = bpy.data.objects.new('AutoSun', light_auto_sun)
scene.collection.objects.link(ob_auto_sun)
ob_auto_sun.rotation_euler = (0.872665, 0.174533, 0.523599)
bpy.context.view_layer.update()
